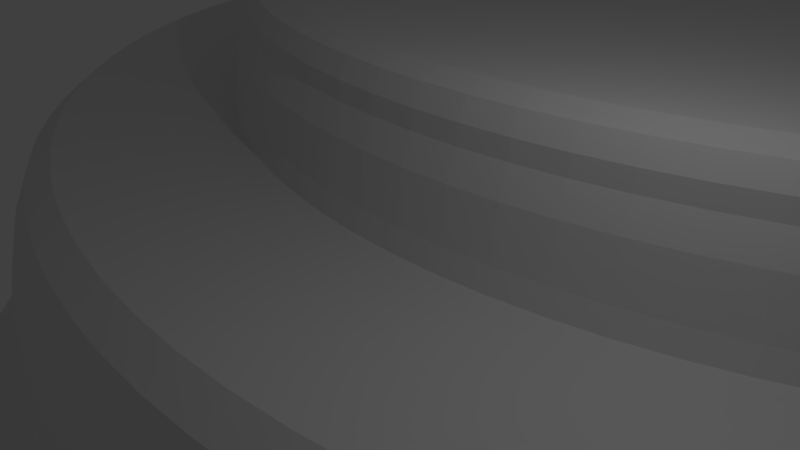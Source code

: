 # Source: cosa.blend  (saved by Blender 2.78.0; exported with 4.5.12 LTS)
import bpy
from mathutils import Matrix  # noqa: F401  (used for matrix-valued properties, if any)

bpy.ops.wm.read_factory_settings(use_empty=True)
scene = bpy.context.scene
scene.name = 'Scene'

# ---- collections
col_collection_1 = bpy.data.collections.new('Collection 1'); scene.collection.children.link(col_collection_1)

# ---- world
world_world = bpy.data.worlds.new('World'); scene.world = world_world
world_world.color = (0.05088, 0.05088, 0.05088)
world_world.use_sun_shadow = False
world_world.sun_shadow_jitter_overblur = 0.0
world_world.cycles.sampling_method = 'MANUAL'

# ---- cameras
cam_camera = bpy.data.cameras.new('Camera')
cam_camera.clip_end = 100.0
cam_camera.lens = 35.0
cam_camera.sensor_width = 32.0
cam_camera.sensor_height = 18.0
cam_camera.ortho_scale = 7.314
cam_camera.dof.focus_distance = 0.0
cam_camera.dof.aperture_fstop = 128.0

# ---- lights
light_lamp = bpy.data.lights.new('Lamp', 'POINT')
light_lamp.transmission_factor = 0.0
light_lamp.cutoff_distance = 30.0
light_lamp.energy = 100.0
light_lamp.shadow_buffer_clip_start = 1.001
light_lamp.shadow_soft_size = 0.1
light_lamp.shadow_maximum_resolution = 0.006
light_lamp.use_absolute_resolution = True

# ---- meshes
me_cube_001 = bpy.data.meshes.new('Cube.001')
me_cube_001.from_pydata([(1.066, -2.267, -0.3858), (1.083, -2.536, -1.027), (1.096, -2.736, -3.393), (1.191, -4.218, -5.171), (0.0, -4.256, -5.171), (0.0, -3.05, -4.27), (0.0, -2.771, -3.393), (0.0, -2.771, -1.919), (0.0, -2.571, -1.027), (0.0, -2.302, -0.3858), (0.0, -1.819, 0.0), (0.0, 2.462, 2.503), (0.0, 2.077, 2.358), (0.0, 1.913, 2.029), (0.0, 1.913, 1.707), (0.0, 1.737, 1.241), (0.0, 1.655, 0.3778), (0.0, 1.565, 0.0), (0.0, 0.0, 0.0), (0.7958, 1.938, 2.029), (0.8071, 1.763, 1.241), (1.567, 2.178, 2.358), (1.518, 2.56, 2.503), (2.066, -1.686, 0.0), (2.127, -2.165, -0.3858), (2.187, -2.631, -3.393), (2.223, -2.907, -4.27), (1.114, -3.014, -4.27), (1.096, -2.736, -1.919), (1.035, -1.786, 0.0), (0.7606, 2.487, 2.503), (0.7853, 2.102, 2.358), (0.7958, 1.938, 1.707), (0.8123, 1.681, 0.3778), (0.818, 1.592, 0.0), (0.9184, 0.02945, 0.0), (1.588, 2.015, 2.029), (1.588, 2.015, 1.707), (1.633, 1.67, 0.0), (2.343, 2.303, 2.358), (2.269, 2.681, 2.503), (3.088, -1.521, 0.0), (3.18, -1.995, -0.3858), (3.231, -2.259, -1.027), (2.377, -4.103, -5.171), (2.187, -2.631, -1.919), (2.162, -2.432, -1.027), (1.611, 1.84, 1.241), (1.621, 1.759, 0.3778), (1.833, 0.1177, 0.0), (2.374, 2.142, 2.029), (2.374, 2.142, 1.707), (2.408, 1.969, 1.241), (2.424, 1.888, 0.3778), (2.74, 0.2643, 0.0), (3.011, 2.851, 2.503), (4.288, -2.018, -1.027), (4.339, -2.212, -1.919), (4.339, -2.212, -3.393), (4.409, -2.482, -4.27), (3.553, -3.913, -5.171), (3.323, -2.73, -4.27), (3.27, -2.456, -3.393), (3.27, -2.456, -1.919), (2.441, 1.801, 0.0), (3.151, 2.319, 1.707), (3.195, 2.149, 1.241), (5.09, -0.996, 0.0), (5.242, -1.454, -0.3858), (5.39, -1.9, -1.919), (5.39, -1.9, -3.393), (4.715, -3.648, -5.171), (4.22, -1.758, -0.3858), (4.097, -1.291, 0.0), (3.109, 2.478, 2.358), (3.151, 2.319, 2.029), (3.216, 2.069, 0.3778), (3.239, 1.983, 0.0), (3.636, 0.4688, 0.0), (3.914, 2.545, 2.029), (3.914, 2.545, 1.707), (4.023, 2.216, 0.0), (4.517, 0.7302, 0.0), (4.455, 3.33, 2.503), (6.344, -1.336, -1.027), (5.858, -3.309, -5.171), (5.478, -2.165, -4.27), (5.327, -1.71, -1.027), (3.741, 3.067, 2.503), (3.862, 2.702, 2.358), (3.969, 2.379, 1.241), (3.995, 2.3, 0.3778), (4.661, 2.82, 1.707), (5.379, 1.048, 0.0), (7.218, -0.6542, -0.3858), (7.421, -1.077, -1.919), (7.542, -1.329, -4.27), (6.976, -2.897, -5.171), (6.524, -1.78, -4.27), (6.419, -1.521, -3.393), (6.419, -1.521, -1.919), (6.243, -1.086, -0.3858), (6.061, -0.6384, 0.0), (4.599, 2.973, 2.358), (4.661, 2.82, 2.029), (4.727, 2.658, 1.241), (4.758, 2.581, 0.3778), (4.791, 2.499, 0.0), (5.465, 2.984, 1.241), (5.501, 2.91, 0.3778), (6.219, 1.419, 0.0), (6.014, 3.654, 2.358), (8.393, -0.5699, -1.919), (8.393, -0.5699, -3.393), (9.122, -1.864, -5.171), (8.066, -2.415, -5.171), (7.421, -1.077, -3.393), (7.335, -0.8971, -1.027), (7.008, -0.2193, 0.0), (5.151, 3.638, 2.503), (5.318, 3.291, 2.358), (5.389, 3.143, 2.029), (5.389, 3.143, 1.707), (5.54, 2.83, 0.0), (6.095, 3.511, 1.707), (6.181, 3.358, 1.241), (6.686, 4.062, 2.358), (6.476, 4.384, 2.503), (9.075, 0.3919, -0.3858), (9.222, 0.1659, -1.027), (9.331, -0.001535, -3.393), (10.14, -1.246, -5.171), (8.53, -0.8132, -4.27), (8.295, -0.3958, -1.027), (8.163, -0.1609, -0.3858), (7.926, 0.2597, 0.0), (5.825, 3.99, 2.503), (6.095, 3.511, 2.029), (6.222, 3.286, 0.3778), (6.265, 3.208, 0.0), (7.034, 1.844, 0.0), (6.965, 3.633, 0.0), (7.819, 2.321, 0.0), (10.23, 0.6258, -3.393), (11.12, -0.5642, -5.171), (9.483, -0.2355, -4.27), (9.331, -0.001535, -1.919), (8.812, 0.7964, 0.0), (6.776, 3.924, 2.029), (6.776, 3.924, 1.707), (6.872, 3.777, 1.241), (6.917, 3.707, 0.3778), (7.429, 4.379, 2.029), (7.637, 4.101, 0.0), (8.573, 2.846, 0.0), (7.945, 5.001, 2.358), (10.78, 1.667, -0.3858), (11.27, 1.097, -4.27), (12.05, 0.1788, -5.171), (10.4, 0.402, -4.27), (10.23, 0.6258, -1.919), (10.11, 0.7859, -1.027), (9.95, 1.002, -0.3858), (9.661, 1.389, 0.0), (7.1, 4.82, 2.503), (7.331, 4.511, 2.358), (7.429, 4.379, 1.707), (7.534, 4.239, 1.241), (7.583, 4.172, 0.3778), (8.052, 4.876, 2.029), (8.165, 4.742, 1.241), (8.219, 4.679, 0.3778), (9.291, 3.419, 0.0), (8.526, 5.529, 2.358), (11.24, 2.73, 0.0), (11.57, 2.384, -0.3858), (12.09, 1.846, -4.27), (11.09, 1.309, -3.393), (11.09, 1.309, -1.919), (10.96, 1.462, -1.027), (10.47, 2.034, 0.0), (7.695, 5.294, 2.503), (8.052, 4.876, 1.707), (8.277, 4.611, 0.0), (8.641, 5.411, 1.707), (8.763, 5.285, 1.241), (8.882, 5.162, 0.0), (9.972, 4.037, 0.0), (9.073, 6.094, 2.358), (8.788, 6.353, 2.503), (12.31, 3.15, -0.3858), (12.51, 2.968, -1.027), (12.66, 2.834, -1.919), (12.87, 2.646, -4.27), (12.93, 0.9799, -5.171), (11.9, 2.047, -3.393), (11.9, 2.047, -1.919), (11.76, 2.19, -1.027), (8.259, 5.806, 2.503), (8.641, 5.411, 2.029), (8.821, 5.226, 0.3778), (9.195, 5.983, 2.029), (9.386, 5.809, 0.3778), (10.61, 4.697, 0.0), (9.281, 6.932, 2.503), (12.63, 4.263, 0.0), (13.37, 3.669, -1.919), (13.76, 1.836, -5.171), (12.66, 2.834, -3.393), (11.96, 3.474, 0.0), (9.195, 5.983, 1.707), (9.325, 5.865, 1.241), (9.452, 5.75, 0.0), (9.711, 6.589, 2.029), (9.711, 6.589, 1.707), (13.25, 5.092, 0.0), (14.03, 4.548, -3.393), (14.53, 2.743, -5.171), (13.59, 3.495, -4.27), (13.37, 3.669, -3.393), (13.22, 3.794, -1.027), (13.01, 3.962, -0.3858), (9.582, 6.692, 2.358), (9.848, 6.48, 1.241), (9.913, 6.428, 0.3778), (9.982, 6.373, 0.0), (11.21, 5.397, 0.0), (10.19, 7.227, 1.707), (10.33, 7.127, 1.241), (10.4, 7.08, 0.3778), (11.76, 6.133, 0.0), (14.46, 5.57, -1.027), (14.63, 5.467, -1.919), (15.25, 3.698, -5.171), (14.26, 4.388, -4.27), (14.03, 4.548, -1.919), (13.86, 4.662, -1.027), (13.64, 4.816, -0.3858), (9.736, 7.542, 2.503), (10.05, 7.322, 2.358), (10.19, 7.227, 2.029), (10.47, 7.029, 0.0), (10.62, 7.895, 2.029), (10.62, 7.895, 1.707), (10.84, 7.761, 0.3778), (10.87, 8.665, 2.358), (10.52, 8.843, 2.503), (14.75, 6.639, -0.3858), (14.99, 6.514, -1.027), (15.9, 4.697, -5.171), (14.87, 5.322, -4.27), (14.63, 5.467, -3.393), (14.23, 5.71, -0.3858), (13.81, 5.96, 0.0), (10.15, 8.18, 2.503), (10.48, 7.98, 2.358), (10.77, 7.804, 1.241), (10.92, 7.715, 0.0), (12.26, 6.903, 0.0), (11.01, 8.588, 2.029), (11.17, 8.507, 1.241), (15.46, 7.491, -1.027), (16.48, 5.735, -5.171), (15.41, 6.293, -4.27), (15.16, 6.422, -3.393), (15.16, 6.422, -1.919), (14.32, 6.862, 0.0), (11.01, 8.588, 1.707), (11.24, 8.469, 0.3778), (11.32, 8.428, 0.0), (12.71, 7.704, 0.0), (11.36, 9.306, 2.029), (11.59, 9.201, 0.3778), (11.68, 9.165, 0.0), (13.11, 8.532, 0.0), (11.5, 10.1, 2.358), (11.14, 10.23, 2.503), (15.61, 8.588, -0.3858), (16.05, 8.426, -1.919), (16.05, 8.426, -3.393), (17.0, 6.809, -5.171), (15.9, 7.297, -4.27), (15.64, 7.41, -3.393), (15.64, 7.41, -1.919), (15.21, 7.6, -0.3858), (14.77, 7.795, 0.0), (10.86, 9.528, 2.503), (11.21, 9.372, 2.358), (11.36, 9.306, 1.707), (11.52, 9.235, 1.241), (11.66, 10.04, 2.029), (11.9, 9.955, 0.3778), (11.38, 10.96, 2.503), (16.21, 9.524, -1.027), (17.82, 9.044, -5.171), (17.45, 7.913, -5.171), (16.31, 8.33, -4.27), (15.86, 8.495, -1.027), (15.16, 8.755, 0.0), (11.66, 10.04, 1.707), (11.82, 9.983, 1.241), (11.98, 9.924, 0.0), (13.45, 9.383, 0.0), (11.91, 10.8, 1.707), (12.08, 10.75, 1.241), (12.15, 10.73, 0.3778), (12.24, 10.7, 0.0), (13.74, 10.26, 0.0), (11.95, 11.61, 2.358), (11.57, 11.69, 2.503), (16.22, 10.63, -0.3858), (18.12, 10.2, -5.171), (16.67, 9.387, -4.27), (16.4, 9.467, -3.393), (16.4, 9.467, -1.919), (15.95, 9.6, -0.3858), (15.48, 9.738, 0.0), (11.75, 10.85, 2.358), (11.91, 10.8, 2.029), (12.11, 11.57, 2.029), (12.36, 11.51, 0.3778), (12.1, 12.38, 2.358), (15.95, 11.76, 0.0), (16.42, 11.68, -0.3858), (16.69, 11.64, -1.027), (16.89, 11.6, -3.393), (17.16, 11.56, -4.27), (18.35, 11.37, -5.171), (16.95, 10.47, -4.27), (16.68, 10.53, -3.393), (16.68, 10.53, -1.919), (16.48, 10.57, -1.027), (15.75, 10.74, 0.0), (12.11, 11.57, 1.707), (12.28, 11.53, 1.241), (12.45, 11.49, 0.0), (13.97, 11.14, 0.0), (12.26, 12.35, 2.029), (12.26, 12.35, 1.707), (12.43, 12.32, 1.241), (14.15, 12.05, 0.0), (12.2, 13.16, 2.358), (11.82, 13.19, 2.503), (16.08, 12.78, 0.0), (16.56, 12.74, -0.3858), (16.83, 12.71, -1.027), (17.3, 12.66, -4.27), (16.89, 11.6, -1.919), (11.72, 12.44, 2.503), (12.52, 12.31, 0.3778), (12.6, 12.3, 0.0), (12.36, 13.14, 2.029), (12.54, 13.12, 1.241), (12.25, 13.94, 2.358), (17.1, 13.79, -3.393), (17.37, 13.78, -4.27), (18.58, 13.74, -5.171), (18.5, 12.55, -5.171), (17.03, 12.69, -3.393), (17.03, 12.69, -1.919), (12.36, 13.14, 1.707), (12.62, 13.12, 0.3778), (12.71, 13.11, 0.0), (14.27, 12.96, 0.0), (12.41, 13.94, 2.029), (12.41, 13.94, 1.707), (12.59, 13.93, 1.241), (12.25, 14.73, 2.358), (16.14, 14.85, 0.0), (16.9, 14.88, -1.027), (17.1, 14.88, -3.393), (17.37, 14.89, -4.27), (18.58, 14.93, -5.171), (17.1, 13.79, -1.919), (16.9, 13.79, -1.027), (16.63, 13.8, -0.3858), (16.14, 13.82, 0.0), (11.86, 13.95, 2.503), (12.67, 13.93, 0.3778), (12.76, 13.92, 0.0), (14.33, 13.87, 0.0), (12.41, 14.73, 1.707), (12.59, 14.74, 1.241), (12.67, 14.74, 0.3778), (11.82, 15.47, 2.503), (16.83, 15.96, -1.027), (17.03, 15.98, -3.393), (17.3, 16.0, -4.27), (17.1, 14.88, -1.919), (16.63, 14.87, -0.3858), (11.86, 14.71, 2.503), (12.41, 14.73, 2.029), (12.76, 14.74, 0.0), (14.33, 14.79, 0.0), (12.36, 15.53, 2.029), (12.36, 15.53, 1.707), (12.54, 15.54, 1.241), (12.62, 15.55, 0.3778), (12.71, 15.56, 0.0), (11.72, 16.23, 2.503), (15.95, 16.91, 0.0), (18.35, 17.3, -5.171), (18.5, 16.12, -5.171), (17.03, 15.98, -1.919), (16.56, 15.93, -0.3858), (16.08, 15.88, 0.0), (12.2, 15.51, 2.358), (14.27, 15.71, 0.0), (12.26, 16.32, 2.029), (11.57, 16.98, 2.503), (16.22, 18.04, -0.3858), (16.48, 18.1, -1.027), (16.68, 18.14, -1.919), (16.68, 18.14, -3.393), (18.12, 18.47, -5.171), (17.16, 17.11, -4.27), (16.89, 17.06, -3.393), (16.89, 17.06, -1.919), (16.69, 17.03, -1.027), (16.42, 16.99, -0.3858), (12.1, 16.29, 2.358), (12.26, 16.32, 1.707), (12.43, 16.34, 1.241), (12.52, 16.36, 0.3778), (12.6, 16.37, 0.0), (14.15, 16.62, 0.0), (12.45, 17.17, 0.0), (11.75, 17.82, 2.358), (11.38, 17.71, 2.503), (16.21, 19.14, -1.027), (16.95, 18.2, -4.27), (15.75, 17.93, 0.0), (11.95, 17.06, 2.358), (12.11, 17.1, 2.029), (12.11, 17.1, 1.707), (12.28, 17.14, 1.241), (12.36, 17.15, 0.3778), (13.97, 17.52, 0.0), (11.91, 17.87, 2.029), (12.08, 17.92, 1.241), (12.15, 17.94, 0.3778), (11.5, 18.57, 2.358), (11.14, 18.43, 2.503), (15.61, 20.08, -0.3858), (16.05, 20.24, -1.919), (17.45, 20.75, -5.171), (17.82, 19.62, -5.171), (16.67, 19.28, -4.27), (16.4, 19.2, -3.393), (16.4, 19.2, -1.919), (15.95, 19.07, -0.3858), (15.48, 18.93, 0.0), (11.91, 17.87, 1.707), (12.24, 17.97, 0.0), (13.74, 18.41, 0.0), (11.66, 18.62, 2.029), (11.82, 18.68, 1.241), (11.98, 18.74, 0.0), (11.21, 19.29, 2.358), (10.86, 19.14, 2.503), (15.46, 21.18, -1.027), (15.64, 21.26, -3.393), (16.31, 20.34, -4.27), (16.05, 20.24, -3.393), (15.86, 20.17, -1.027), (15.16, 19.91, 0.0), (11.66, 18.62, 1.707), (11.9, 18.71, 0.3778), (13.45, 19.28, 0.0), (11.36, 19.36, 1.707), (11.59, 19.47, 0.3778), (13.11, 20.14, 0.0), (10.52, 19.82, 2.503), (14.75, 22.03, -0.3858), (14.99, 22.15, -1.027), (15.16, 22.24, -1.919), (15.16, 22.24, -3.393), (16.48, 22.93, -5.171), (17.0, 21.86, -5.171), (15.9, 21.37, -4.27), (15.64, 21.26, -1.919), (15.21, 21.07, -0.3858), (14.77, 20.87, 0.0), (11.36, 19.36, 2.029), (11.52, 19.43, 1.241), (11.68, 19.5, 0.0), (11.01, 20.08, 2.029), (11.01, 20.08, 1.707), (10.48, 20.69, 2.358), (10.15, 20.49, 2.503), (14.87, 23.35, -4.27), (15.9, 23.97, -5.171), (15.41, 22.37, -4.27), (14.32, 21.8, 0.0), (10.87, 20.0, 2.358), (11.17, 20.16, 1.241), (11.24, 20.2, 0.3778), (11.32, 20.24, 0.0), (12.71, 20.96, 0.0), (10.62, 20.77, 1.707), (12.26, 21.76, 0.0), (10.05, 21.35, 2.358), (13.86, 24.0, -1.027), (14.03, 24.12, -3.393), (15.25, 24.97, -5.171), (14.63, 23.2, -3.393), (14.63, 23.2, -1.919), (14.46, 23.1, -1.027), (14.23, 22.96, -0.3858), (13.81, 22.71, 0.0), (10.62, 20.77, 2.029), (10.77, 20.86, 1.241), (10.84, 20.91, 0.3778), (10.92, 20.95, 0.0), (10.19, 21.44, 1.707), (10.4, 21.59, 0.3778), (10.47, 21.64, 0.0), (11.76, 22.53, 0.0), (9.582, 21.98, 2.358), (9.281, 21.73, 2.503), (12.63, 24.4, 0.0), (13.01, 24.71, -0.3858), (13.22, 24.87, -1.027), (13.37, 25.0, -3.393), (13.59, 25.17, -4.27), (14.26, 24.28, -4.27), (14.03, 24.12, -1.919), (13.64, 23.85, -0.3858), (13.25, 23.57, 0.0), (9.736, 21.13, 2.503), (10.19, 21.44, 2.029), (10.33, 21.54, 1.241), (9.711, 22.08, 1.707), (9.913, 22.24, 0.3778), (9.982, 22.29, 0.0), (11.21, 23.27, 0.0), (8.788, 22.31, 2.503), (12.51, 25.7, -1.027), (12.66, 25.83, -1.919), (12.87, 26.02, -4.27), (13.76, 26.83, -5.171), (14.53, 25.92, -5.171), (13.37, 25.0, -1.919), (9.711, 22.08, 2.029), (9.848, 22.19, 1.241), (9.195, 22.68, 1.707), (9.325, 22.8, 1.241), (9.386, 22.86, 0.3778), (10.61, 23.97, 0.0), (8.526, 23.14, 2.358), (11.57, 26.28, -0.3858), (11.76, 26.48, -1.027), (11.9, 26.62, -3.393), (12.09, 26.82, -4.27), (12.93, 27.69, -5.171), (12.66, 25.83, -3.393), (12.31, 25.52, -0.3858), (11.96, 25.19, 0.0), (9.073, 22.57, 2.358), (9.195, 22.68, 2.029), (9.452, 22.92, 0.0), (8.763, 23.38, 1.241), (8.821, 23.44, 0.3778), (8.883, 23.51, 0.0), (10.96, 27.21, -1.027), (11.9, 26.62, -1.919), (11.24, 25.94, 0.0), (8.259, 22.86, 2.503), (8.641, 23.26, 2.029), (8.641, 23.26, 1.707), (9.972, 24.63, 0.0), (8.052, 23.79, 2.029), (8.052, 23.79, 1.707), (8.165, 23.93, 1.241), (9.291, 25.25, 0.0), (7.1, 23.85, 2.503), (9.95, 27.67, -0.3858), (10.11, 27.88, -1.027), (11.12, 29.23, -5.171), (12.05, 28.49, -5.171), (11.27, 27.57, -4.27), (11.09, 27.36, -3.393), (11.09, 27.36, -1.919), (10.78, 27.0, -0.3858), (10.47, 26.63, 0.0), (7.695, 23.37, 2.503), (7.945, 23.67, 2.358), (8.219, 23.99, 0.3778), (8.277, 24.06, 0.0), (7.429, 24.29, 2.029), (7.534, 24.43, 1.241), (7.583, 24.49, 0.3778), (7.637, 24.57, 0.0), (8.812, 27.87, 0.0), (9.222, 28.5, -1.027), (9.331, 28.67, -1.919), (9.331, 28.67, -3.393), (9.483, 28.9, -4.27), (10.14, 29.91, -5.171), (10.4, 28.26, -4.27), (10.23, 28.04, -3.393), (10.23, 28.04, -1.919), (9.661, 27.28, 0.0), (7.331, 24.16, 2.358), (7.429, 24.29, 1.707), (8.573, 25.82, 0.0), (6.776, 24.74, 2.029), (6.776, 24.74, 1.707), (6.872, 24.89, 1.241), (6.917, 24.96, 0.3778), (6.965, 25.03, 0.0), (6.014, 25.01, 2.358), (5.825, 24.68, 2.503), (9.075, 28.28, -0.3858), (6.476, 24.28, 2.503), (6.686, 24.61, 2.358), (7.819, 26.35, 0.0), (6.095, 25.16, 2.029), (6.095, 25.16, 1.707), (6.222, 25.38, 0.3778), (6.266, 25.46, 0.0), (7.034, 26.82, 0.0), (5.318, 25.38, 2.358), (5.151, 25.03, 2.503), (9.122, 30.53, -5.171), (8.531, 29.48, -4.27), (8.394, 29.24, -3.393), (8.394, 29.24, -1.919), (8.295, 29.06, -1.027), (8.163, 28.83, -0.3858), (7.926, 28.41, 0.0), (6.181, 25.31, 1.241), (5.501, 25.76, 0.3778), (6.219, 27.25, 0.0), (4.455, 25.34, 2.503), (6.344, 30.0, -1.027), (6.419, 30.19, -3.393), (6.524, 30.45, -4.27), (8.066, 31.08, -5.171), (7.543, 30.0, -4.27), (7.421, 29.74, -3.393), (7.421, 29.74, -1.919), (7.335, 29.56, -1.027), (7.218, 29.32, -0.3858), (7.008, 28.89, 0.0), (5.389, 25.52, 2.029), (5.389, 25.52, 1.707), (5.465, 25.68, 1.241), (5.54, 25.84, 0.0), (4.661, 25.85, 2.029), (4.661, 25.85, 1.707), (5.379, 27.62, 0.0), (5.39, 30.57, -1.919), (5.478, 30.83, -4.27), (5.858, 31.98, -5.171), (6.976, 31.56, -5.171), (6.419, 30.19, -1.919), (6.243, 29.75, -0.3858), (6.061, 29.31, 0.0), (4.599, 25.69, 2.358), (4.727, 26.01, 1.241), (4.758, 26.09, 0.3778), (4.791, 26.17, 0.0), (3.914, 26.12, 2.029), (3.969, 26.29, 1.241), (3.995, 26.37, 0.3778), (3.011, 25.82, 2.503), (4.22, 30.42, -0.3858), (4.288, 30.69, -1.027), (4.715, 32.31, -5.171), (5.39, 30.57, -3.393), (5.327, 30.38, -1.027), (5.242, 30.12, -0.3858), (5.09, 29.66, 0.0), (3.741, 25.6, 2.503), (3.862, 25.97, 2.358), (3.914, 26.12, 1.707), (4.023, 26.45, 0.0), (4.517, 27.94, 0.0), (3.216, 26.6, 0.3778), (2.269, 25.99, 2.503), (3.088, 30.19, 0.0), (3.18, 30.66, -0.3858), (3.232, 30.93, -1.027), (3.27, 31.12, -1.919), (3.323, 31.4, -4.27), (3.554, 32.58, -5.171), (4.409, 31.15, -4.27), (4.339, 30.88, -3.393), (4.339, 30.88, -1.919), (4.097, 29.96, 0.0), (3.109, 26.19, 2.358), (3.151, 26.35, 2.029), (3.151, 26.35, 1.707), (3.195, 26.52, 1.241), (3.239, 26.68, 0.0), (3.636, 28.2, 0.0), (2.374, 26.53, 2.029), (2.408, 26.7, 1.241), (2.424, 26.78, 0.3778), (2.74, 28.4, 0.0), (1.567, 26.49, 2.358), (2.066, 30.35, 0.0), (2.127, 30.83, -0.3858), (2.162, 31.1, -1.027), (2.187, 31.3, -1.919), (2.187, 31.3, -3.393), (2.223, 31.57, -4.27), (3.27, 31.12, -3.393), (2.343, 26.36, 2.358), (2.374, 26.53, 1.707), (2.441, 26.87, 0.0), (1.588, 26.65, 1.707), (1.621, 26.91, 0.3778), (1.833, 28.55, 0.0), (0.7853, 26.56, 2.358), (1.035, 30.45, 0.0), (1.066, 30.93, -0.3858), (1.083, 31.2, -1.027), (1.096, 31.4, -1.919), (1.096, 31.4, -3.393), (2.377, 32.77, -5.171), (1.518, 26.11, 2.503), (1.588, 26.65, 2.029), (1.611, 26.83, 1.241), (1.633, 27.0, 0.0), (0.8071, 26.9, 1.241), (0.8124, 26.99, 0.3778), (0.8181, 27.08, 0.0), (6.02e-05, 30.49, 0.0), (6.375e-05, 31.44, -1.919), (6.375e-05, 31.44, -3.393), (6.929e-05, 32.92, -5.171), (1.191, 32.88, -5.171), (1.114, 31.68, -4.27), (0.7606, 26.18, 2.503), (0.7959, 26.73, 2.029), (0.7959, 26.73, 1.707), (0.9184, 28.64, 0.0), (4.63e-05, 26.75, 1.707), (4.695e-05, 26.93, 1.241), (-0.7605, 26.18, 2.503), (-1.083, 31.2, -1.027), (-1.096, 31.4, -1.919), (-1.114, 31.68, -4.27), (6.479e-05, 31.72, -4.27), (6.301e-05, 31.24, -1.027), (6.2e-05, 30.97, -0.3858), (4.425e-05, 26.2, 2.503), (4.568e-05, 26.59, 2.358), (4.63e-05, 26.75, 2.029), (4.726e-05, 27.01, 0.3778), (4.759e-05, 27.1, 0.0), (5.342e-05, 28.67, 0.0), (-0.7958, 26.73, 2.029), (-0.7958, 26.73, 1.707), (-0.818, 27.08, 0.0), (-0.9183, 28.64, 0.0), (-1.518, 26.11, 2.503), (-2.065, 30.35, 0.0), (-2.162, 31.1, -1.027), (-2.187, 31.3, -1.919), (-1.191, 32.88, -5.171), (-1.096, 31.4, -3.393), (-1.066, 30.93, -0.3858), (-1.035, 30.45, 0.0), (-0.7852, 26.56, 2.358), (-0.807, 26.9, 1.241), (-0.8123, 26.99, 0.3778), (-1.588, 26.65, 1.707), (-1.621, 26.91, 0.3778), (-2.343, 26.36, 2.358), (-3.18, 30.66, -0.3858), (-3.27, 31.12, -1.919), (-3.27, 31.12, -3.393), (-2.377, 32.77, -5.171), (-2.223, 31.57, -4.27), (-2.187, 31.3, -3.393), (-2.127, 30.83, -0.3858), (-1.567, 26.49, 2.358), (-1.588, 26.65, 2.029), (-1.611, 26.83, 1.241), (-1.633, 27.0, 0.0), (-1.833, 28.55, 0.0), (-2.441, 26.87, 0.0), (-2.74, 28.4, 0.0), (-3.011, 25.82, 2.503), (-4.219, 30.42, -0.3858), (-4.288, 30.69, -1.027), (-4.339, 30.88, -3.393), (-3.553, 32.58, -5.171), (-3.323, 31.4, -4.27), (-3.231, 30.93, -1.027), (-3.088, 30.19, 0.0), (-2.269, 25.99, 2.503), (-2.374, 26.53, 2.029), (-2.374, 26.53, 1.707), (-2.408, 26.7, 1.241), (-2.424, 26.78, 0.3778), (-3.195, 26.52, 1.241), (-3.239, 26.68, 0.0), (-3.741, 25.6, 2.503), (-5.09, 29.66, 0.0), (-5.327, 30.38, -1.027), (-5.39, 30.57, -3.393), (-5.858, 31.98, -5.171), (-4.715, 32.31, -5.171), (-4.409, 31.15, -4.27), (-4.339, 30.88, -1.919), (-4.097, 29.96, 0.0), (-3.109, 26.19, 2.358), (-3.151, 26.35, 2.029), (-3.151, 26.35, 1.707), (-3.216, 26.6, 0.3778), (-3.636, 28.2, 0.0), (-3.914, 26.12, 2.029), (-3.995, 26.37, 0.3778), (-4.023, 26.45, 0.0), (-6.061, 29.31, 0.0), (-5.478, 30.83, -4.27), (-5.39, 30.57, -1.919), (-5.242, 30.12, -0.3858), (-3.862, 25.97, 2.358), (-3.914, 26.12, 1.707), (-3.969, 26.29, 1.241), (-4.517, 27.94, 0.0), (-4.661, 25.85, 1.707), (-4.727, 26.01, 1.241), (-4.791, 26.17, 0.0), (-5.318, 25.38, 2.358), (-5.151, 25.03, 2.503), (-7.008, 28.89, 0.0), (-7.218, 29.32, -0.3858), (-7.421, 29.74, -1.919), (-8.066, 31.08, -5.171), (-6.976, 31.56, -5.171), (-6.523, 30.45, -4.27), (-6.419, 30.19, -3.393), (-6.419, 30.19, -1.919), (-6.344, 30.0, -1.027), (-6.243, 29.75, -0.3858), (-4.455, 25.34, 2.503), (-4.599, 25.69, 2.358), (-4.661, 25.85, 2.029), (-4.758, 26.09, 0.3778), (-5.379, 27.62, 0.0), (-5.389, 25.52, 1.707), (-5.465, 25.68, 1.241), (-5.54, 25.84, 0.0), (-6.219, 27.25, 0.0), (-6.014, 25.01, 2.358), (-5.825, 24.68, 2.503), (-7.926, 28.41, 0.0), (-8.295, 29.06, -1.027), (-8.393, 29.24, -1.919), (-8.393, 29.24, -3.393), (-7.542, 30.0, -4.27), (-7.421, 29.74, -3.393), (-7.335, 29.56, -1.027), (-5.389, 25.52, 2.029), (-5.501, 25.76, 0.3778), (-6.095, 25.16, 2.029), (-6.095, 25.16, 1.707), (-6.181, 25.31, 1.241), (-6.222, 25.38, 0.3778), (-6.686, 24.61, 2.358), (-6.476, 24.28, 2.503), (-8.812, 27.87, 0.0), (-9.075, 28.28, -0.3858), (-9.222, 28.5, -1.027), (-9.331, 28.67, -1.919), (-9.331, 28.67, -3.393), (-9.483, 28.9, -4.27), (-10.14, 29.91, -5.171), (-9.122, 30.53, -5.171), (-8.53, 29.48, -4.27), (-8.163, 28.83, -0.3858), (-6.265, 25.46, 0.0), (-7.034, 26.82, 0.0), (-6.776, 24.74, 2.029), (-6.776, 24.74, 1.707), (-7.819, 26.35, 0.0), (-7.331, 24.16, 2.358), (-9.661, 27.28, 0.0), (-10.23, 28.04, -1.919), (-10.23, 28.04, -3.393), (-10.4, 28.27, -4.27), (-6.872, 24.89, 1.241), (-6.917, 24.96, 0.3778), (-6.965, 25.03, 0.0), (-7.429, 24.29, 2.029), (-7.429, 24.29, 1.707), (-7.534, 24.43, 1.241), (-7.637, 24.57, 0.0), (-8.573, 25.82, 0.0), (-7.945, 23.67, 2.358), (-7.695, 23.37, 2.503), (-11.09, 27.36, -1.919), (-12.05, 28.49, -5.171), (-11.12, 29.23, -5.171), (-10.11, 27.88, -1.027), (-9.95, 27.67, -0.3858), (-7.1, 23.85, 2.503), (-7.583, 24.49, 0.3778), (-8.052, 23.79, 2.029), (-8.526, 23.14, 2.358), (-11.24, 25.94, 0.0), (-11.76, 26.48, -1.027), (-11.9, 26.62, -1.919), (-12.93, 27.69, -5.171), (-11.27, 27.57, -4.27), (-11.09, 27.36, -3.393), (-10.96, 27.21, -1.027), (-10.78, 27.0, -0.3858), (-10.47, 26.63, 0.0), (-8.052, 23.79, 1.707), (-8.165, 23.93, 1.241), (-8.219, 23.99, 0.3778), (-8.277, 24.06, 0.0), (-9.291, 25.25, 0.0), (-8.763, 23.38, 1.241), (-8.82, 23.44, 0.3778), (-8.882, 23.51, 0.0), (-8.788, 22.31, 2.503), (-11.96, 25.19, 0.0), (-12.66, 25.83, -3.393), (-12.87, 26.02, -4.27), (-13.76, 26.83, -5.171), (-12.09, 26.82, -4.27), (-11.9, 26.62, -3.393), (-11.57, 26.28, -0.3858), (-8.258, 22.86, 2.503), (-8.641, 23.26, 2.029), (-8.641, 23.26, 1.707), (-9.972, 24.63, 0.0), (-9.195, 22.68, 2.029), (-9.325, 22.8, 1.241), (-9.386, 22.86, 0.3778), (-9.452, 22.92, 0.0), (-9.582, 21.98, 2.358), (-9.281, 21.74, 2.503), (-13.01, 24.71, -0.3858), (-13.37, 25.0, -1.919), (-12.66, 25.83, -1.919), (-12.51, 25.7, -1.027), (-12.31, 25.52, -0.3858), (-9.073, 22.57, 2.358), (-9.195, 22.68, 1.707), (-10.61, 23.97, 0.0), (-9.848, 22.19, 1.241), (-9.913, 22.24, 0.3778), (-10.05, 21.35, 2.358), (-9.736, 21.13, 2.503), (-13.64, 23.85, -0.3858), (-14.03, 24.12, -1.919), (-14.26, 24.28, -4.27), (-14.53, 25.92, -5.171), (-13.59, 25.17, -4.27), (-13.37, 25.0, -3.393), (-13.22, 24.87, -1.027), (-12.63, 24.4, 0.0), (-9.711, 22.08, 2.029), (-9.711, 22.08, 1.707), (-9.982, 22.29, 0.0), (-11.21, 23.27, 0.0), (-10.4, 21.59, 0.3778), (-10.47, 21.64, 0.0), (-11.76, 22.53, 0.0), (-10.15, 20.49, 2.503), (-13.81, 22.71, 0.0), (-14.23, 22.96, -0.3858), (-14.63, 23.2, -1.919), (-14.87, 23.35, -4.27), (-15.9, 23.97, -5.171), (-15.25, 24.97, -5.171), (-14.03, 24.12, -3.393), (-13.86, 24.01, -1.027), (-13.25, 23.57, 0.0), (-10.19, 21.44, 2.029), (-10.19, 21.44, 1.707), (-10.33, 21.54, 1.241), (-10.62, 20.77, 2.029), (-10.77, 20.86, 1.241), (-10.92, 20.95, 0.0), (-10.87, 20.0, 2.358), (-14.32, 21.8, 0.0), (-14.75, 22.03, -0.3858), (-14.99, 22.15, -1.027), (-15.16, 22.25, -3.393), (-15.41, 22.37, -4.27), (-14.63, 23.2, -3.393), (-14.46, 23.1, -1.027), (-10.48, 20.69, 2.358), (-10.62, 20.77, 1.707), (-10.84, 20.91, 0.3778), (-12.26, 21.76, 0.0), (-11.01, 20.08, 2.029), (-11.17, 20.16, 1.241), (-11.32, 20.24, 0.0), (-11.21, 19.29, 2.358), (-10.86, 19.14, 2.503), (-14.77, 20.87, 0.0), (-15.21, 21.07, -0.3858), (-15.46, 21.18, -1.027), (-15.64, 21.26, -3.393), (-15.9, 21.37, -4.27), (-17.0, 21.86, -5.171), (-16.48, 22.93, -5.171), (-15.16, 22.25, -1.919), (-10.52, 19.82, 2.503), (-11.01, 20.08, 1.707), (-11.24, 20.2, 0.3778), (-12.71, 20.96, 0.0), (-11.36, 19.36, 1.707), (-13.11, 20.14, 0.0), (-11.5, 18.57, 2.358), (-11.14, 18.43, 2.503), (-15.16, 19.91, 0.0), (-15.86, 20.17, -1.027), (-16.31, 20.34, -4.27), (-17.45, 20.75, -5.171), (-15.64, 21.26, -1.919), (-11.36, 19.36, 2.029), (-11.52, 19.43, 1.241), (-11.59, 19.47, 0.3778), (-11.68, 19.5, 0.0), (-11.66, 18.62, 2.029), (-11.82, 18.68, 1.241), (-11.9, 18.71, 0.3778), (-11.98, 18.74, 0.0), (-13.45, 19.28, 0.0), (-15.48, 18.93, 0.0), (-15.95, 19.07, -0.3858), (-16.4, 19.2, -1.919), (-16.67, 19.28, -4.27), (-17.82, 19.62, -5.171), (-16.05, 20.24, -3.393), (-16.05, 20.24, -1.919), (-15.61, 20.08, -0.3858), (-11.66, 18.62, 1.707), (-11.91, 17.87, 2.029), (-11.91, 17.87, 1.707), (-13.74, 18.41, 0.0), (-15.75, 17.93, 0.0), (-16.48, 18.1, -1.027), (-16.68, 18.14, -1.919), (-16.4, 19.2, -3.393), (-16.21, 19.14, -1.027), (-11.38, 17.71, 2.503), (-11.75, 17.82, 2.358), (-12.08, 17.92, 1.241), (-12.15, 17.94, 0.3778), (-12.24, 17.97, 0.0), (-12.11, 17.1, 2.029), (-12.11, 17.1, 1.707), (-12.36, 17.15, 0.3778), (-13.97, 17.52, 0.0), (-15.95, 16.91, 0.0), (-16.89, 17.06, -1.919), (-16.89, 17.06, -3.393), (-17.16, 17.11, -4.27), (-18.35, 17.3, -5.171), (-18.12, 18.47, -5.171), (-16.95, 18.2, -4.27), (-16.68, 18.14, -3.393), (-16.22, 18.04, -0.3858), (-11.57, 16.98, 2.503), (-11.95, 17.06, 2.358), (-12.28, 17.14, 1.241), (-12.45, 17.17, 0.0), (-12.26, 16.32, 2.029), (-12.26, 16.32, 1.707), (-12.43, 16.34, 1.241), (-12.52, 16.36, 0.3778), (-14.15, 16.62, 0.0), (-16.08, 15.88, 0.0), (-16.83, 15.96, -1.027), (-17.03, 15.98, -1.919), (-17.03, 15.98, -3.393), (-17.3, 16.0, -4.27), (-16.69, 17.03, -1.027), (-16.42, 16.99, -0.3858), (-11.72, 16.23, 2.503), (-12.1, 16.29, 2.358), (-12.6, 16.37, 0.0), (-12.36, 15.53, 1.707), (-14.27, 15.71, 0.0), (-12.25, 14.73, 2.358), (-17.37, 14.89, -4.27), (-18.5, 16.12, -5.171), (-16.56, 15.93, -0.3858), (-11.82, 15.47, 2.503), (-12.2, 15.51, 2.358), (-12.36, 15.53, 2.029), (-12.54, 15.54, 1.241), (-12.62, 15.55, 0.3778), (-12.71, 15.56, 0.0), (-12.41, 14.73, 2.029), (-12.59, 14.74, 1.241), (-12.67, 14.74, 0.3778), (-16.14, 13.82, 0.0), (-16.9, 13.79, -1.027), (-17.37, 13.78, -4.27), (-18.58, 14.93, -5.171), (-17.1, 14.88, -3.393), (-17.1, 14.88, -1.919), (-16.9, 14.88, -1.027), (-16.63, 14.87, -0.3858), (-16.14, 14.85, 0.0), (-11.86, 14.71, 2.503), (-12.41, 14.73, 1.707), (-12.76, 14.74, 0.0), (-14.33, 14.79, 0.0), (-12.41, 13.94, 2.029), (-12.59, 13.93, 1.241), (-12.67, 13.93, 0.3778), (-16.08, 12.78, 0.0), (-16.56, 12.74, -0.3858), (-16.83, 12.71, -1.027), (-17.03, 12.69, -1.919), (-17.03, 12.69, -3.393), (-18.58, 13.74, -5.171), (-17.1, 13.79, -3.393), (-17.1, 13.79, -1.919), (-16.63, 13.8, -0.3858), (-11.86, 13.95, 2.503), (-12.25, 13.94, 2.358), (-12.41, 13.94, 1.707), (-12.76, 13.92, 0.0), (-14.33, 13.87, 0.0), (-12.36, 13.14, 1.707), (-12.54, 13.12, 1.241), (-12.71, 13.11, 0.0), (-12.1, 12.38, 2.358), (-11.72, 12.44, 2.503), (-15.95, 11.76, 0.0), (-16.69, 11.64, -1.027), (-16.89, 11.6, -1.919), (-17.16, 11.56, -4.27), (-18.5, 12.55, -5.171), (-17.3, 12.66, -4.27), (-11.82, 13.19, 2.503), (-12.2, 13.16, 2.358), (-12.36, 13.14, 2.029), (-12.62, 13.12, 0.3778), (-14.27, 12.96, 0.0), (-12.26, 12.35, 1.707), (-12.52, 12.31, 0.3778), (-12.6, 12.3, 0.0), (-14.15, 12.05, 0.0), (-11.95, 11.61, 2.358), (-15.75, 10.74, 0.0), (-16.22, 10.63, -0.3858), (-16.48, 10.57, -1.027), (-16.68, 10.53, -3.393), (-16.95, 10.47, -4.27), (-18.35, 11.37, -5.171), (-16.89, 11.6, -3.393), (-16.42, 11.68, -0.3858), (-12.26, 12.35, 2.029), (-12.43, 12.32, 1.241), (-12.28, 11.53, 1.241), (-12.36, 11.51, 0.3778), (-12.45, 11.49, 0.0), (-11.75, 10.85, 2.358), (-16.21, 9.524, -1.027), (-16.67, 9.387, -4.27), (-18.12, 10.2, -5.171), (-16.68, 10.53, -1.919), (-11.57, 11.69, 2.503), (-12.11, 11.57, 2.029), (-12.11, 11.57, 1.707), (-13.97, 11.14, 0.0), (-11.91, 10.8, 2.029), (-12.24, 10.7, 0.0), (-15.16, 8.755, 0.0), (-15.86, 8.495, -1.027), (-16.05, 8.426, -1.919), (-16.05, 8.426, -3.393), (-16.31, 8.33, -4.27), (-17.45, 7.913, -5.171), (-17.82, 9.044, -5.171), (-16.4, 9.467, -3.393), (-16.4, 9.467, -1.919), (-15.95, 9.6, -0.3858), (-15.48, 9.738, 0.0), (-11.38, 10.96, 2.503), (-11.91, 10.8, 1.707), (-12.08, 10.75, 1.241), (-12.15, 10.73, 0.3778), (-13.74, 10.26, 0.0), (-11.66, 10.04, 2.029), (-11.82, 9.983, 1.241), (-13.45, 9.383, 0.0), (-11.21, 9.372, 2.358), (-15.21, 7.6, -0.3858), (-15.46, 7.491, -1.027), (-15.64, 7.41, -3.393), (-15.9, 7.297, -4.27), (-17.0, 6.809, -5.171), (-15.61, 8.588, -0.3858), (-11.14, 10.23, 2.503), (-11.5, 10.1, 2.358), (-11.66, 10.04, 1.707), (-11.9, 9.955, 0.3778), (-11.98, 9.924, 0.0), (-11.36, 9.306, 2.029), (-11.36, 9.306, 1.707), (-11.52, 9.235, 1.241), (-11.59, 9.201, 0.3778), (-11.68, 9.165, 0.0), (-13.11, 8.532, 0.0), (-10.87, 8.665, 2.358), (-10.52, 8.843, 2.503), (-14.75, 6.639, -0.3858), (-14.99, 6.515, -1.027), (-15.64, 7.41, -1.919), (-14.77, 7.795, 0.0), (-10.86, 9.528, 2.503), (-11.01, 8.588, 2.029), (-11.01, 8.588, 1.707), (-11.24, 8.469, 0.3778), (-12.71, 7.704, 0.0), (-14.23, 5.71, -0.3858), (-14.87, 5.322, -4.27), (-15.9, 4.697, -5.171), (-16.48, 5.735, -5.171), (-15.41, 6.293, -4.27), (-15.16, 6.422, -3.393), (-15.16, 6.422, -1.919), (-14.32, 6.862, 0.0), (-11.17, 8.507, 1.241), (-11.32, 8.428, 0.0), (-10.62, 7.895, 2.029), (-10.62, 7.895, 1.707), (-10.77, 7.804, 1.241), (-12.26, 6.903, 0.0), (-10.05, 7.322, 2.358), (-13.25, 5.093, 0.0), (-13.64, 4.816, -0.3858), (-14.03, 4.548, -1.919), (-14.03, 4.548, -3.393), (-14.63, 5.467, -3.393), (-14.63, 5.467, -1.919), (-14.46, 5.57, -1.027), (-13.81, 5.96, 0.0), (-10.15, 8.18, 2.503), (-10.48, 7.98, 2.358), (-10.84, 7.761, 0.3778), (-10.92, 7.715, 0.0), (-10.19, 7.227, 2.029), (-10.19, 7.227, 1.707), (-10.33, 7.127, 1.241), (-9.281, 6.932, 2.503), (-13.01, 3.962, -0.3858), (-13.37, 3.669, -1.919), (-15.25, 3.698, -5.171), (-14.26, 4.388, -4.27), (-13.86, 4.662, -1.027), (-9.736, 7.542, 2.503), (-10.4, 7.08, 0.3778), (-10.47, 7.029, 0.0), (-11.76, 6.133, 0.0), (-9.711, 6.589, 1.707), (-9.982, 6.373, 0.0), (-9.073, 6.094, 2.358), (-12.31, 3.15, -0.3858), (-12.51, 2.969, -1.027), (-12.66, 2.834, -1.919), (-14.53, 2.743, -5.171), (-13.59, 3.495, -4.27), (-13.37, 3.669, -3.393), (-13.22, 3.794, -1.027), (-12.63, 4.263, 0.0), (-9.582, 6.692, 2.358), (-9.711, 6.589, 2.029), (-9.848, 6.48, 1.241), (-9.913, 6.428, 0.3778), (-11.21, 5.397, 0.0), (-9.195, 5.983, 1.707), (-9.325, 5.865, 1.241), (-9.386, 5.809, 0.3778), (-9.452, 5.75, 0.0), (-11.24, 2.731, 0.0), (-11.57, 2.384, -0.3858), (-11.76, 2.19, -1.027), (-11.9, 2.047, -3.393), (-12.09, 1.846, -4.27), (-13.76, 1.836, -5.171), (-12.87, 2.647, -4.27), (-12.66, 2.834, -3.393), (-11.96, 3.474, 0.0), (-8.788, 6.353, 2.503), (-9.195, 5.983, 2.029), (-10.61, 4.697, 0.0), (-8.641, 5.411, 1.707), (-8.763, 5.285, 1.241), (-8.821, 5.226, 0.3778), (-9.972, 4.037, 0.0), (-7.695, 5.294, 2.503), (-10.47, 2.034, 0.0), (-10.78, 1.667, -0.3858), (-10.96, 1.462, -1.027), (-11.09, 1.309, -1.919), (-11.27, 1.097, -4.27), (-12.93, 0.9799, -5.171), (-11.9, 2.047, -1.919), (-8.259, 5.806, 2.503), (-8.526, 5.529, 2.358), (-8.641, 5.411, 2.029), (-8.883, 5.162, 0.0), (-8.052, 4.876, 1.707), (-8.219, 4.679, 0.3778), (-9.291, 3.419, 0.0), (-10.23, 0.6258, -1.919), (-10.23, 0.6258, -3.393), (-11.12, -0.5642, -5.171), (-12.05, 0.1788, -5.171), (-11.09, 1.309, -3.393), (-7.945, 5.001, 2.358), (-8.052, 4.876, 2.029), (-8.165, 4.742, 1.241), (-8.277, 4.611, 0.0), (-7.429, 4.379, 2.029), (-7.429, 4.379, 1.707), (-7.534, 4.239, 1.241), (-7.637, 4.101, 0.0), (-6.476, 4.385, 2.503), (-9.075, 0.3919, -0.3858), (-9.222, 0.1659, -1.027), (-9.331, -0.001512, -1.919), (-9.483, -0.2355, -4.27), (-10.4, 0.402, -4.27), (-10.11, 0.7859, -1.027), (-9.95, 1.002, -0.3858), (-9.661, 1.389, 0.0), (-7.1, 4.82, 2.503), (-7.331, 4.511, 2.358), (-7.583, 4.172, 0.3778), (-8.573, 2.846, 0.0), (-6.776, 3.924, 1.707), (-6.872, 3.777, 1.241), (-6.917, 3.707, 0.3778), (-6.014, 3.654, 2.358), (-5.825, 3.99, 2.503), (-7.926, 0.2597, 0.0), (-8.163, -0.1609, -0.3858), (-8.295, -0.3958, -1.027), (-8.393, -0.5699, -3.393), (-9.122, -1.864, -5.171), (-10.14, -1.246, -5.171), (-9.331, -0.001512, -3.393), (-8.812, 0.7964, 0.0), (-6.686, 4.062, 2.358), (-6.776, 3.924, 2.029), (-6.965, 3.633, 0.0), (-7.819, 2.321, 0.0), (-6.095, 3.511, 1.707), (-6.181, 3.358, 1.241), (-5.318, 3.291, 2.358), (-5.151, 3.638, 2.503), (-7.218, -0.6542, -0.3858), (-7.335, -0.8971, -1.027), (-7.421, -1.077, -1.919), (-7.421, -1.077, -3.393), (-8.53, -0.8132, -4.27), (-8.393, -0.5699, -1.919), (-6.095, 3.511, 2.029), (-6.222, 3.286, 0.3778), (-6.266, 3.208, 0.0), (-7.034, 1.844, 0.0), (-5.389, 3.143, 2.029), (-5.389, 3.143, 1.707), (-5.465, 2.985, 1.241), (-6.419, -1.521, -1.919), (-6.419, -1.521, -3.393), (-8.066, -2.415, -5.171), (-7.543, -1.329, -4.27), (-7.008, -0.2192, 0.0), (-5.501, 2.91, 0.3778), (-5.54, 2.83, 0.0), (-6.219, 1.419, 0.0), (-4.661, 2.82, 2.029), (-4.791, 2.499, 0.0), (-5.09, -0.996, 0.0), (-5.242, -1.454, -0.3858), (-5.39, -1.9, -3.393), (-5.478, -2.165, -4.27), (-6.976, -2.897, -5.171), (-6.524, -1.78, -4.27), (-6.344, -1.336, -1.027), (-6.243, -1.086, -0.3858), (-6.061, -0.6384, 0.0), (-4.455, 3.33, 2.503), (-4.599, 2.973, 2.358), (-4.661, 2.82, 1.707), (-4.727, 2.658, 1.241), (-4.758, 2.581, 0.3778), (-5.379, 1.048, 0.0), (-3.914, 2.545, 2.029), (-3.995, 2.3, 0.3778), (-4.517, 0.7302, 0.0), (-4.339, -2.212, -3.393), (-5.858, -3.309, -5.171), (-5.39, -1.9, -1.919), (-5.327, -1.71, -1.027), (-3.741, 3.067, 2.503), (-3.862, 2.702, 2.358), (-3.914, 2.545, 1.707), (-3.969, 2.379, 1.241), (-4.023, 2.216, 0.0), (-3.151, 2.319, 2.029), (-3.216, 2.069, 0.3778), (-3.636, 0.4688, 0.0), (-2.269, 2.681, 2.503), (-3.088, -1.521, 0.0), (-3.231, -2.259, -1.027), (-3.27, -2.456, -1.919), (-4.715, -3.648, -5.171), (-4.409, -2.482, -4.27), (-4.339, -2.212, -1.919), (-4.288, -2.018, -1.027), (-4.22, -1.758, -0.3858), (-4.097, -1.291, 0.0), (-3.011, 2.851, 2.503), (-3.109, 2.478, 2.358), (-3.151, 2.319, 1.707), (-3.195, 2.149, 1.241), (-3.239, 1.983, 0.0), (-2.374, 2.142, 2.029), (-2.374, 2.142, 1.707), (-2.408, 1.969, 1.241), (-2.74, 0.2643, 0.0), (-1.518, 2.56, 2.503), (-2.066, -1.686, 0.0), (-2.162, -2.432, -1.027), (-2.187, -2.631, -1.919), (-2.187, -2.631, -3.393), (-2.223, -2.907, -4.27), (-2.377, -4.103, -5.171), (-3.554, -3.913, -5.171), (-3.323, -2.73, -4.27), (-3.27, -2.456, -3.393), (-3.18, -1.995, -0.3858), (-2.343, 2.303, 2.358), (-2.424, 1.888, 0.3778), (-2.441, 1.801, 0.0), (-1.588, 2.015, 2.029), (-1.588, 2.015, 1.707), (-1.611, 1.84, 1.241), (-1.833, 0.1177, 0.0), (-0.7853, 2.102, 2.358), (-0.7606, 2.487, 2.503), (-1.035, -1.786, 0.0), (-1.096, -2.736, -1.919), (-1.096, -2.736, -3.393), (-1.191, -4.218, -5.171), (-2.127, -2.165, -0.3858), (-1.567, 2.178, 2.358), (-1.621, 1.759, 0.3778), (-1.633, 1.67, 0.0), (-0.7958, 1.938, 1.707), (-0.8123, 1.681, 0.3778), (-0.8181, 1.592, 0.0), (-0.9184, 0.02945, 0.0), (-1.114, -3.014, -4.27), (-1.083, -2.536, -1.027), (-1.066, -2.267, -0.3858), (-0.7958, 1.938, 2.029), (-0.8071, 1.763, 1.241)], [], [(10, 29, 35, 18), (9, 0, 29, 10), (17, 34, 33, 16), (6, 2, 28, 7), (16, 33, 20, 15), (13, 19, 31, 12), (8, 1, 0, 9), (12, 31, 30, 11), (18, 35, 34, 17), (15, 20, 32, 14), (5, 27, 2, 6), (14, 32, 19, 13), (4, 3, 27, 5), (7, 28, 1, 8), (29, 23, 49, 35), (0, 24, 23, 29), (34, 38, 48, 33), (2, 25, 45, 28), (33, 48, 47, 20), (19, 36, 21, 31), (1, 46, 24, 0), (31, 21, 22, 30), (35, 49, 38, 34), (20, 47, 37, 32), (27, 26, 25, 2), (32, 37, 36, 19), (3, 44, 26, 27), (28, 45, 46, 1), (23, 41, 54, 49), (24, 42, 41, 23), (38, 64, 53, 48), (25, 62, 63, 45), (48, 53, 52, 47), (36, 50, 39, 21), (46, 43, 42, 24), (21, 39, 40, 22), (49, 54, 64, 38), (47, 52, 51, 37), (26, 61, 62, 25), (37, 51, 50, 36), (44, 60, 61, 26), (45, 63, 43, 46), (41, 73, 78, 54), (42, 72, 73, 41), (64, 77, 76, 53), (62, 58, 57, 63), (53, 76, 66, 52), (50, 75, 74, 39), (43, 56, 72, 42), (39, 74, 55, 40), (54, 78, 77, 64), (52, 66, 65, 51), (61, 59, 58, 62), (51, 65, 75, 50), (60, 71, 59, 61), (63, 57, 56, 43), (73, 67, 82, 78), (72, 68, 67, 73), (77, 81, 91, 76), (58, 70, 69, 57), (76, 91, 90, 66), (75, 79, 89, 74), (56, 87, 68, 72), (74, 89, 88, 55), (78, 82, 81, 77), (66, 90, 80, 65), (59, 86, 70, 58), (65, 80, 79, 75), (71, 85, 86, 59), (57, 69, 87, 56), (67, 102, 93, 82), (68, 101, 102, 67), (81, 107, 106, 91), (70, 99, 100, 69), (91, 106, 105, 90), (79, 104, 103, 89), (87, 84, 101, 68), (89, 103, 83, 88), (82, 93, 107, 81), (90, 105, 92, 80), (86, 98, 99, 70), (80, 92, 104, 79), (85, 97, 98, 86), (69, 100, 84, 87), (102, 118, 110, 93), (101, 94, 118, 102), (107, 123, 109, 106), (99, 116, 95, 100), (106, 109, 108, 105), (104, 121, 120, 103), (84, 117, 94, 101), (103, 120, 119, 83), (93, 110, 123, 107), (105, 108, 122, 92), (98, 96, 116, 99), (92, 122, 121, 104), (97, 115, 96, 98), (100, 95, 117, 84), (118, 135, 140, 110), (94, 134, 135, 118), (123, 139, 138, 109), (116, 113, 112, 95), (109, 138, 125, 108), (121, 137, 111, 120), (117, 133, 134, 94), (120, 111, 136, 119), (110, 140, 139, 123), (108, 125, 124, 122), (96, 132, 113, 116), (122, 124, 137, 121), (115, 114, 132, 96), (95, 112, 133, 117), (135, 147, 142, 140), (134, 128, 147, 135), (139, 141, 151, 138), (113, 130, 146, 112), (138, 151, 150, 125), (137, 148, 126, 111), (133, 129, 128, 134), (111, 126, 127, 136), (140, 142, 141, 139), (125, 150, 149, 124), (132, 145, 130, 113), (124, 149, 148, 137), (114, 131, 145, 132), (112, 146, 129, 133), (147, 163, 154, 142), (128, 162, 163, 147), (141, 153, 168, 151), (130, 143, 160, 146), (151, 168, 167, 150), (148, 152, 165, 126), (129, 161, 162, 128), (126, 165, 164, 127), (142, 154, 153, 141), (150, 167, 166, 149), (145, 159, 143, 130), (149, 166, 152, 148), (131, 144, 159, 145), (146, 160, 161, 129), (163, 180, 172, 154), (162, 156, 180, 163), (153, 183, 171, 168), (143, 177, 178, 160), (168, 171, 170, 167), (152, 169, 155, 165), (161, 179, 156, 162), (165, 155, 181, 164), (154, 172, 183, 153), (167, 170, 182, 166), (159, 157, 177, 143), (166, 182, 169, 152), (144, 158, 157, 159), (160, 178, 179, 161), (180, 174, 187, 172), (156, 175, 174, 180), (183, 186, 200, 171), (177, 195, 196, 178), (171, 200, 185, 170), (169, 199, 173, 155), (179, 197, 175, 156), (155, 173, 198, 181), (172, 187, 186, 183), (170, 185, 184, 182), (157, 176, 195, 177), (182, 184, 199, 169), (158, 194, 176, 157), (178, 196, 197, 179), (174, 209, 203, 187), (175, 190, 209, 174), (186, 212, 202, 200), (195, 208, 192, 196), (200, 202, 211, 185), (199, 201, 188, 173), (197, 191, 190, 175), (173, 188, 189, 198), (187, 203, 212, 186), (185, 211, 210, 184), (176, 193, 208, 195), (184, 210, 201, 199), (194, 207, 193, 176), (196, 192, 191, 197), (209, 205, 226, 203), (190, 221, 205, 209), (212, 225, 224, 202), (208, 219, 206, 192), (202, 224, 223, 211), (201, 213, 222, 188), (191, 220, 221, 190), (188, 222, 204, 189), (203, 226, 225, 212), (211, 223, 214, 210), (193, 218, 219, 208), (210, 214, 213, 201), (207, 217, 218, 193), (192, 206, 220, 191), (205, 215, 230, 226), (221, 237, 215, 205), (225, 241, 229, 224), (219, 216, 235, 206), (224, 229, 228, 223), (213, 240, 239, 222), (220, 236, 237, 221), (222, 239, 238, 204), (226, 230, 241, 225), (223, 228, 227, 214), (218, 234, 216, 219), (214, 227, 240, 213), (217, 233, 234, 218), (206, 235, 236, 220), (215, 253, 258, 230), (237, 252, 253, 215), (241, 257, 244, 229), (216, 251, 232, 235), (229, 244, 256, 228), (240, 242, 255, 239), (236, 231, 252, 237), (239, 255, 254, 238), (230, 258, 257, 241), (228, 256, 243, 227), (234, 250, 251, 216), (227, 243, 242, 240), (233, 249, 250, 234), (235, 232, 231, 236), (253, 266, 270, 258), (252, 247, 266, 253), (257, 269, 268, 244), (251, 264, 265, 232), (244, 268, 260, 256), (242, 259, 245, 255), (231, 248, 247, 252), (255, 245, 246, 254), (258, 270, 269, 257), (256, 260, 267, 243), (250, 263, 264, 251), (243, 267, 259, 242), (249, 262, 263, 250), (232, 265, 248, 231), (266, 285, 274, 270), (247, 284, 285, 266), (269, 273, 272, 268), (264, 282, 283, 265), (268, 272, 289, 260), (259, 271, 287, 245), (248, 261, 284, 247), (245, 287, 286, 246), (270, 274, 273, 269), (260, 289, 288, 267), (263, 281, 282, 264), (267, 288, 271, 259), (262, 280, 281, 263), (265, 283, 261, 248), (285, 298, 302, 274), (284, 277, 298, 285), (273, 301, 291, 272), (282, 279, 278, 283), (272, 291, 300, 289), (271, 290, 275, 287), (261, 297, 277, 284), (287, 275, 276, 286), (274, 302, 301, 273), (289, 300, 299, 288), (281, 296, 279, 282), (288, 299, 290, 271), (280, 295, 296, 281), (283, 278, 297, 261), (298, 316, 307, 302), (277, 315, 316, 298), (301, 306, 305, 291), (279, 313, 314, 278), (291, 305, 304, 300), (290, 318, 317, 275), (297, 293, 315, 277), (275, 317, 292, 276), (302, 307, 306, 301), (300, 304, 303, 299), (296, 312, 313, 279), (299, 303, 318, 290), (295, 294, 312, 296), (278, 314, 293, 297), (316, 332, 336, 307), (315, 310, 332, 316), (306, 335, 320, 305), (313, 329, 330, 314), (305, 320, 334, 304), (318, 319, 308, 317), (293, 331, 310, 315), (317, 308, 309, 292), (307, 336, 335, 306), (304, 334, 333, 303), (312, 328, 329, 313), (303, 333, 319, 318), (294, 311, 328, 312), (314, 330, 331, 293), (332, 322, 340, 336), (310, 323, 322, 332), (335, 350, 349, 320), (329, 325, 347, 330), (320, 349, 339, 334), (319, 337, 321, 308), (331, 324, 323, 310), (308, 321, 348, 309), (336, 340, 350, 335), (334, 339, 338, 333), (328, 326, 325, 329), (333, 338, 337, 319), (311, 327, 326, 328), (330, 347, 324, 331), (322, 343, 363, 340), (323, 344, 343, 322), (350, 362, 361, 349), (325, 358, 359, 347), (349, 361, 352, 339), (337, 351, 341, 321), (324, 345, 344, 323), (321, 341, 342, 348), (340, 363, 362, 350), (339, 352, 360, 338), (326, 346, 358, 325), (338, 360, 351, 337), (327, 357, 346, 326), (347, 359, 345, 324), (343, 376, 380, 363), (344, 375, 376, 343), (362, 379, 378, 361), (358, 354, 373, 359), (361, 378, 366, 352), (351, 364, 353, 341), (345, 374, 375, 344), (341, 353, 377, 342), (363, 380, 379, 362), (352, 366, 365, 360), (346, 355, 354, 358), (360, 365, 364, 351), (357, 356, 355, 346), (359, 373, 374, 345), (376, 368, 393, 380), (375, 389, 368, 376), (379, 392, 383, 378), (354, 370, 388, 373), (378, 383, 382, 366), (364, 391, 367, 353), (374, 369, 389, 375), (353, 367, 390, 377), (380, 393, 392, 379), (366, 382, 381, 365), (355, 371, 370, 354), (365, 381, 391, 364), (356, 372, 371, 355), (373, 388, 369, 374), (368, 405, 407, 393), (389, 404, 405, 368), (392, 398, 397, 383), (370, 386, 403, 388), (383, 397, 396, 382), (391, 394, 406, 367), (369, 385, 404, 389), (367, 406, 384, 390), (393, 407, 398, 392), (382, 396, 395, 381), (371, 387, 386, 370), (381, 395, 394, 391), (372, 402, 387, 371), (388, 403, 385, 369), (405, 400, 425, 407), (404, 419, 400, 405), (398, 424, 423, 397), (386, 416, 417, 403), (397, 423, 422, 396), (394, 408, 420, 406), (385, 418, 419, 404), (406, 420, 399, 384), (407, 425, 424, 398), (396, 422, 421, 395), (387, 415, 416, 386), (395, 421, 408, 394), (402, 401, 415, 387), (403, 417, 418, 385), (400, 431, 437, 425), (419, 410, 431, 400), (424, 426, 436, 423), (416, 413, 412, 417), (423, 436, 435, 422), (408, 433, 432, 420), (418, 411, 410, 419), (420, 432, 409, 399), (425, 437, 426, 424), (422, 435, 434, 421), (415, 430, 413, 416), (421, 434, 433, 408), (401, 414, 430, 415), (417, 412, 411, 418), (431, 451, 454, 437), (410, 450, 451, 431), (426, 453, 440, 436), (413, 448, 449, 412), (436, 440, 439, 435), (433, 438, 427, 432), (411, 429, 450, 410), (432, 427, 428, 409), (437, 454, 453, 426), (435, 439, 452, 434), (430, 447, 448, 413), (434, 452, 438, 433), (414, 446, 447, 430), (412, 449, 429, 411), (451, 465, 468, 454), (450, 443, 465, 451), (453, 457, 467, 440), (448, 463, 444, 449), (440, 467, 456, 439), (438, 455, 441, 427), (429, 464, 443, 450), (427, 441, 442, 428), (454, 468, 457, 453), (439, 456, 466, 452), (447, 462, 463, 448), (452, 466, 455, 438), (446, 445, 462, 447), (449, 444, 464, 429), (465, 482, 471, 468), (443, 481, 482, 465), (457, 485, 470, 467), (463, 461, 480, 444), (467, 470, 484, 456), (455, 483, 458, 441), (464, 460, 481, 443), (441, 458, 459, 442), (468, 471, 485, 457), (456, 484, 469, 466), (462, 479, 461, 463), (466, 469, 483, 455), (445, 478, 479, 462), (444, 480, 460, 464), (482, 493, 498, 471), (481, 473, 493, 482), (485, 497, 496, 470), (461, 476, 475, 480), (470, 496, 495, 484), (483, 486, 494, 458), (460, 474, 473, 481), (458, 494, 472, 459), (471, 498, 497, 485), (484, 495, 487, 469), (479, 492, 476, 461), (469, 487, 486, 483), (478, 477, 492, 479), (480, 475, 474, 460), (493, 509, 500, 498), (473, 508, 509, 493), (497, 513, 512, 496), (476, 505, 506, 475), (496, 512, 511, 495), (486, 510, 488, 494), (474, 507, 508, 473), (494, 488, 489, 472), (498, 500, 513, 497), (495, 511, 499, 487), (492, 490, 505, 476), (487, 499, 510, 486), (477, 491, 490, 492), (475, 506, 507, 474), (509, 528, 517, 500), (508, 527, 528, 509), (513, 516, 515, 512), (505, 503, 526, 506), (512, 515, 531, 511), (510, 530, 501, 488), (507, 502, 527, 508), (488, 501, 529, 489), (500, 517, 516, 513), (511, 531, 514, 499), (490, 525, 503, 505), (499, 514, 530, 510), (491, 504, 525, 490), (506, 526, 502, 507), (528, 520, 535, 517), (527, 521, 520, 528), (516, 534, 533, 515), (503, 523, 542, 526), (515, 533, 544, 531), (530, 543, 518, 501), (502, 522, 521, 527), (501, 518, 519, 529), (517, 535, 534, 516), (531, 544, 532, 514), (525, 524, 523, 503), (514, 532, 543, 530), (504, 541, 524, 525), (526, 542, 522, 502), (520, 557, 548, 535), (521, 556, 557, 520), (534, 560, 547, 533), (523, 555, 538, 542), (533, 547, 546, 544), (543, 559, 558, 518), (522, 537, 556, 521), (518, 558, 536, 519), (535, 548, 560, 534), (544, 546, 545, 532), (524, 539, 555, 523), (532, 545, 559, 543), (541, 540, 539, 524), (542, 538, 537, 522), (557, 566, 570, 548), (556, 550, 566, 557), (560, 563, 562, 547), (555, 552, 565, 538), (547, 562, 561, 546), (559, 568, 549, 558), (537, 551, 550, 556), (558, 549, 567, 536), (548, 570, 563, 560), (546, 561, 569, 545), (539, 553, 552, 555), (545, 569, 568, 559), (540, 554, 553, 539), (538, 565, 551, 537), (566, 584, 574, 570), (550, 583, 584, 566), (563, 588, 587, 562), (552, 581, 582, 565), (562, 587, 573, 561), (568, 571, 586, 549), (551, 564, 583, 550), (549, 586, 585, 567), (570, 574, 588, 563), (561, 573, 572, 569), (553, 580, 581, 552), (569, 572, 571, 568), (554, 579, 580, 553), (565, 582, 564, 551), (584, 602, 605, 574), (583, 576, 602, 584), (588, 592, 591, 587), (581, 600, 601, 582), (587, 591, 590, 573), (571, 589, 603, 586), (564, 577, 576, 583), (586, 603, 575, 585), (574, 605, 592, 588), (573, 590, 604, 572), (580, 599, 600, 581), (572, 604, 589, 571), (579, 578, 599, 580), (582, 601, 577, 564), (602, 593, 616, 605), (576, 613, 593, 602), (592, 610, 609, 591), (600, 596, 595, 601), (591, 609, 608, 590), (589, 606, 615, 603), (577, 594, 613, 576), (603, 615, 614, 575), (605, 616, 610, 592), (590, 608, 607, 604), (599, 597, 596, 600), (604, 607, 606, 589), (578, 598, 597, 599), (601, 595, 594, 577), (593, 630, 621, 616), (613, 629, 630, 593), (610, 620, 619, 609), (596, 626, 627, 595), (609, 619, 631, 608), (606, 617, 611, 615), (594, 628, 629, 613), (615, 611, 612, 614), (616, 621, 620, 610), (608, 631, 618, 607), (597, 625, 626, 596), (607, 618, 617, 606), (598, 624, 625, 597), (595, 627, 628, 594), (630, 644, 633, 621), (629, 643, 644, 630), (620, 648, 632, 619), (626, 640, 641, 627), (619, 632, 647, 631), (617, 645, 622, 611), (628, 642, 643, 629), (611, 622, 623, 612), (621, 633, 648, 620), (631, 647, 646, 618), (625, 639, 640, 626), (618, 646, 645, 617), (624, 638, 639, 625), (627, 641, 642, 628), (644, 658, 651, 633), (643, 657, 658, 644), (648, 662, 661, 632), (640, 636, 656, 641), (632, 661, 660, 647), (645, 649, 659, 622), (642, 635, 657, 643), (622, 659, 634, 623), (633, 651, 662, 648), (647, 660, 650, 646), (639, 637, 636, 640), (646, 650, 649, 645), (638, 655, 637, 639), (641, 656, 635, 642), (658, 673, 678, 651), (657, 672, 673, 658), (662, 677, 665, 661), (636, 670, 652, 656), (661, 665, 664, 660), (649, 663, 675, 659), (635, 671, 672, 657), (659, 675, 674, 634), (651, 678, 677, 662), (660, 664, 676, 650), (637, 653, 670, 636), (650, 676, 663, 649), (655, 654, 653, 637), (656, 652, 671, 635), (673, 690, 696, 678), (672, 667, 690, 673), (677, 695, 679, 665), (670, 688, 689, 652), (665, 679, 694, 664), (663, 692, 691, 675), (671, 668, 667, 672), (675, 691, 666, 674), (678, 696, 695, 677), (664, 694, 693, 676), (653, 687, 688, 670), (676, 693, 692, 663), (654, 669, 687, 653), (652, 689, 668, 671), (690, 681, 700, 696), (667, 682, 681, 690), (695, 711, 699, 679), (688, 708, 684, 689), (679, 699, 698, 694), (692, 697, 709, 691), (668, 683, 682, 667), (691, 709, 680, 666), (696, 700, 711, 695), (694, 698, 710, 693), (687, 685, 708, 688), (693, 710, 697, 692), (669, 686, 685, 687), (689, 684, 683, 668), (681, 702, 714, 700), (682, 703, 702, 681), (711, 725, 713, 699), (708, 706, 705, 684), (699, 713, 724, 698), (697, 723, 701, 709), (683, 704, 703, 682), (709, 701, 722, 680), (700, 714, 725, 711), (698, 724, 712, 710), (685, 707, 706, 708), (710, 712, 723, 697), (686, 721, 707, 685), (684, 705, 704, 683), (702, 716, 738, 714), (703, 717, 716, 702), (725, 728, 727, 713), (706, 720, 719, 705), (713, 727, 726, 724), (723, 736, 715, 701), (704, 718, 717, 703), (701, 715, 735, 722), (714, 738, 728, 725), (724, 726, 737, 712), (707, 734, 720, 706), (712, 737, 736, 723), (721, 733, 734, 707), (705, 719, 718, 704), (716, 729, 753, 738), (717, 747, 729, 716), (728, 752, 751, 727), (720, 731, 730, 719), (727, 751, 740, 726), (736, 750, 749, 715), (718, 746, 747, 717), (715, 749, 748, 735), (738, 753, 752, 728), (726, 740, 739, 737), (734, 745, 731, 720), (737, 739, 750, 736), (733, 732, 745, 734), (719, 730, 746, 718), (729, 765, 757, 753), (747, 764, 765, 729), (752, 756, 768, 751), (731, 763, 743, 730), (751, 768, 767, 740), (750, 754, 766, 749), (746, 742, 764, 747), (749, 766, 741, 748), (753, 757, 756, 752), (740, 767, 755, 739), (745, 744, 763, 731), (739, 755, 754, 750), (732, 762, 744, 745), (730, 743, 742, 746), (765, 759, 783, 757), (764, 778, 759, 765), (756, 782, 770, 768), (763, 777, 761, 743), (768, 770, 781, 767), (754, 780, 779, 766), (742, 760, 778, 764), (766, 779, 758, 741), (757, 783, 782, 756), (767, 781, 769, 755), (744, 776, 777, 763), (755, 769, 780, 754), (762, 775, 776, 744), (743, 761, 760, 742), (759, 793, 785, 783), (778, 772, 793, 759), (782, 784, 798, 770), (777, 774, 773, 761), (770, 798, 797, 781), (780, 795, 771, 779), (760, 792, 772, 778), (779, 771, 794, 758), (783, 785, 784, 782), (781, 797, 796, 769), (776, 791, 774, 777), (769, 796, 795, 780), (775, 790, 791, 776), (761, 773, 792, 760), (793, 809, 814, 785), (772, 787, 809, 793), (784, 800, 813, 798), (774, 789, 808, 773), (798, 813, 799, 797), (795, 811, 810, 771), (792, 788, 787, 772), (771, 810, 786, 794), (785, 814, 800, 784), (797, 799, 812, 796), (791, 807, 789, 774), (796, 812, 811, 795), (790, 806, 807, 791), (773, 808, 788, 792), (809, 802, 825, 814), (787, 821, 802, 809), (800, 817, 816, 813), (789, 804, 820, 808), (813, 816, 824, 799), (811, 815, 822, 810), (788, 803, 821, 787), (810, 822, 801, 786), (814, 825, 817, 800), (799, 824, 823, 812), (807, 819, 804, 789), (812, 823, 815, 811), (806, 805, 819, 807), (808, 820, 803, 788), (802, 818, 845, 825), (821, 840, 818, 802), (817, 828, 844, 816), (804, 837, 838, 820), (816, 844, 827, 824), (815, 843, 842, 822), (803, 839, 840, 821), (822, 842, 841, 801), (825, 845, 828, 817), (824, 827, 826, 823), (819, 836, 837, 804), (823, 826, 843, 815), (805, 835, 836, 819), (820, 838, 839, 803), (818, 831, 849, 845), (840, 832, 831, 818), (828, 848, 860, 844), (837, 857, 833, 838), (844, 860, 847, 827), (843, 859, 829, 842), (839, 858, 832, 840), (842, 829, 830, 841), (845, 849, 848, 828), (827, 847, 846, 826), (836, 856, 857, 837), (826, 846, 859, 843), (835, 834, 856, 836), (838, 833, 858, 839), (831, 852, 878, 849), (832, 876, 852, 831), (848, 877, 864, 860), (857, 855, 854, 833), (860, 864, 863, 847), (859, 861, 850, 829), (858, 853, 876, 832), (829, 850, 851, 830), (849, 878, 877, 848), (847, 863, 862, 846), (856, 875, 855, 857), (846, 862, 861, 859), (834, 874, 875, 856), (833, 854, 853, 858), (852, 867, 881, 878), (876, 868, 867, 852), (877, 889, 888, 864), (855, 871, 870, 854), (864, 888, 887, 863), (861, 879, 865, 850), (853, 869, 868, 876), (850, 865, 866, 851), (878, 881, 889, 877), (863, 887, 880, 862), (875, 872, 871, 855), (862, 880, 879, 861), (874, 873, 872, 875), (854, 870, 869, 853), (867, 883, 894, 881), (868, 901, 883, 867), (889, 893, 903, 888), (871, 885, 884, 870), (888, 903, 892, 887), (879, 890, 882, 865), (869, 900, 901, 868), (865, 882, 902, 866), (881, 894, 893, 889), (887, 892, 891, 880), (872, 886, 885, 871), (880, 891, 890, 879), (873, 899, 886, 872), (870, 884, 900, 869), (883, 914, 919, 894), (901, 913, 914, 883), (893, 918, 917, 903), (885, 911, 897, 884), (903, 917, 916, 892), (890, 904, 895, 882), (900, 912, 913, 901), (882, 895, 896, 902), (894, 919, 918, 893), (892, 916, 915, 891), (886, 910, 911, 885), (891, 915, 904, 890), (899, 898, 910, 886), (884, 897, 912, 900), (914, 906, 934, 919), (913, 930, 906, 914), (918, 922, 921, 917), (911, 929, 908, 897), (917, 921, 920, 916), (904, 932, 905, 895), (912, 907, 930, 913), (895, 905, 931, 896), (919, 934, 922, 918), (916, 920, 933, 915), (910, 928, 929, 911), (915, 933, 932, 904), (898, 909, 928, 910), (897, 908, 907, 912), (906, 924, 948, 934), (930, 945, 924, 906), (922, 938, 937, 921), (929, 925, 943, 908), (921, 937, 936, 920), (932, 935, 946, 905), (907, 944, 945, 930), (905, 946, 923, 931), (934, 948, 938, 922), (920, 936, 947, 933), (928, 926, 925, 929), (933, 947, 935, 932), (909, 927, 926, 928), (908, 943, 944, 907), (924, 960, 964, 948), (945, 941, 960, 924), (938, 963, 950, 937), (925, 958, 942, 943), (937, 950, 949, 936), (935, 961, 939, 946), (944, 959, 941, 945), (946, 939, 940, 923), (948, 964, 963, 938), (936, 949, 962, 947), (926, 957, 958, 925), (947, 962, 961, 935), (927, 956, 957, 926), (943, 942, 959, 944), (960, 977, 967, 964), (941, 953, 977, 960), (963, 966, 965, 950), (958, 975, 954, 942), (950, 965, 980, 949), (961, 978, 951, 939), (959, 976, 953, 941), (939, 951, 952, 940), (964, 967, 966, 963), (949, 980, 979, 962), (957, 955, 975, 958), (962, 979, 978, 961), (956, 974, 955, 957), (942, 954, 976, 959), (977, 969, 995, 967), (953, 970, 969, 977), (966, 983, 994, 965), (975, 990, 971, 954), (965, 994, 982, 980), (978, 981, 992, 951), (976, 991, 970, 953), (951, 992, 968, 952), (967, 995, 983, 966), (980, 982, 993, 979), (955, 972, 990, 975), (979, 993, 981, 978), (974, 973, 972, 955), (954, 971, 991, 976), (969, 985, 1012, 995), (970, 986, 985, 969), (983, 998, 1011, 994), (990, 988, 1008, 971), (994, 1011, 997, 982), (981, 996, 984, 992), (991, 987, 986, 970), (992, 984, 1009, 968), (995, 1012, 998, 983), (982, 997, 1010, 993), (972, 989, 988, 990), (993, 1010, 996, 981), (973, 1007, 989, 972), (971, 1008, 987, 991), (985, 1001, 1014, 1012), (986, 1002, 1001, 985), (998, 1025, 1024, 1011), (988, 1004, 1021, 1008), (1011, 1024, 1023, 997), (996, 1022, 999, 984), (987, 1003, 1002, 986), (984, 999, 1000, 1009), (1012, 1014, 1025, 998), (997, 1023, 1013, 1010), (989, 1005, 1004, 988), (1010, 1013, 1022, 996), (1007, 1006, 1005, 989), (1008, 1021, 1003, 987), (1001, 1017, 1030, 1014), (1002, 1038, 1017, 1001), (1025, 1029, 1028, 1024), (1004, 1036, 1037, 1021), (1024, 1028, 1027, 1023), (1022, 1026, 1015, 999), (1003, 1018, 1038, 1002), (999, 1015, 1016, 1000), (1014, 1030, 1029, 1025), (1023, 1027, 1039, 1013), (1005, 1019, 1036, 1004), (1013, 1039, 1026, 1022), (1006, 1020, 1019, 1005), (1021, 1037, 1018, 1003), (1017, 1031, 1042, 1030), (1038, 1032, 1031, 1017), (1029, 1052, 1051, 1028), (1036, 1046, 1033, 1037), (1028, 1051, 1050, 1027), (1026, 1040, 1049, 1015), (1018, 1047, 1032, 1038), (1015, 1049, 1048, 1016), (1030, 1042, 1052, 1029), (1027, 1050, 1041, 1039), (1019, 1034, 1046, 1036), (1039, 1041, 1040, 1026), (1020, 1035, 1034, 1019), (1037, 1033, 1047, 1018), (1031, 1043, 1056, 1042), (1032, 1065, 1043, 1031), (1052, 1069, 1055, 1051), (1046, 1064, 1045, 1033), (1051, 1055, 1068, 1050), (1040, 1053, 1067, 1049), (1047, 1044, 1065, 1032), (1049, 1067, 1066, 1048), (1042, 1056, 1069, 1052), (1050, 1068, 1054, 1041), (1034, 1063, 1064, 1046), (1041, 1054, 1053, 1040), (1035, 1062, 1063, 1034), (1033, 1045, 1044, 1047), (1043, 1057, 1074, 1056), (1065, 1081, 1057, 1043), (1069, 1084, 1073, 1055), (1064, 1059, 1058, 1045), (1055, 1073, 1072, 1068), (1053, 1070, 1083, 1067), (1044, 1080, 1081, 1065), (1067, 1083, 1082, 1066), (1056, 1074, 1084, 1069), (1068, 1072, 1071, 1054), (1063, 1060, 1059, 1064), (1054, 1071, 1070, 1053), (1062, 1061, 1060, 1063), (1045, 1058, 1080, 1044), (1057, 1075, 1086, 1074), (1081, 1090, 1075, 1057), (1084, 1096, 1095, 1073), (1059, 1078, 1077, 1058), (1073, 1095, 1094, 1072), (1070, 1093, 1092, 1083), (1080, 1076, 1090, 1081), (1083, 1092, 1091, 1082), (1074, 1086, 1096, 1084), (1072, 1094, 1085, 1071), (1060, 1079, 1078, 1059), (1071, 1085, 1093, 1070), (1061, 1089, 1079, 1060), (1058, 1077, 1076, 1080), (1075, 1108, 1112, 1086), (1090, 1107, 1108, 1075), (1096, 1111, 1099, 1095), (1078, 1104, 1105, 1077), (1095, 1099, 1098, 1094), (1093, 1097, 1087, 1092), (1076, 1106, 1107, 1090), (1092, 1087, 1109, 1091), (1086, 1112, 1111, 1096), (1094, 1098, 1110, 1085), (1079, 1088, 1104, 1078), (1085, 1110, 1097, 1093), (1089, 1103, 1088, 1079), (1077, 1105, 1106, 1076), (1108, 1100, 1129, 1112), (1107, 1124, 1100, 1108), (1111, 1128, 1115, 1099), (1104, 1122, 1123, 1105), (1099, 1115, 1114, 1098), (1097, 1113, 1126, 1087), (1106, 1101, 1124, 1107), (1087, 1126, 1125, 1109), (1112, 1129, 1128, 1111), (1098, 1114, 1127, 1110), (1088, 1102, 1122, 1104), (1110, 1127, 1113, 1097), (1103, 1121, 1102, 1088), (1105, 1123, 1101, 1106), (1100, 1116, 1145, 1129), (1124, 1117, 1116, 1100), (1128, 1132, 1144, 1115), (1122, 1120, 1119, 1123), (1115, 1144, 1131, 1114), (1113, 1143, 1142, 1126), (1101, 1118, 1117, 1124), (1126, 1142, 1141, 1125), (1129, 1145, 1132, 1128), (1114, 1131, 1130, 1127), (1102, 1140, 1120, 1122), (1127, 1130, 1143, 1113), (1121, 1139, 1140, 1102), (1123, 1119, 1118, 1101), (1116, 1135, 1149, 1145), (1117, 1158, 1135, 1116), (1132, 1148, 1147, 1144), (1120, 1157, 1137, 1119), (1144, 1147, 1160, 1131), (1143, 1159, 1133, 1142), (1118, 1136, 1158, 1117), (1142, 1133, 1134, 1141), (1145, 1149, 1148, 1132), (1131, 1160, 1146, 1130), (1140, 1138, 1157, 1120), (1130, 1146, 1159, 1143), (1139, 1156, 1138, 1140), (1119, 1137, 1136, 1118), (1135, 1151, 1172, 1149), (1158, 1152, 1151, 1135), (1148, 1163, 1162, 1147), (1157, 1154, 1168, 1137), (1147, 1162, 1161, 1160), (1159, 1170, 1150, 1133), (1136, 1153, 1152, 1158), (1133, 1150, 1169, 1134), (1149, 1172, 1163, 1148), (1160, 1161, 1171, 1146), (1138, 1155, 1154, 1157), (1146, 1171, 1170, 1159), (1156, 1167, 1155, 1138), (1137, 1168, 1153, 1136), (1151, 1185, 1190, 1172), (1152, 1184, 1185, 1151), (1163, 1174, 1189, 1162), (1154, 1182, 1183, 1168), (1162, 1189, 1188, 1161), (1170, 1173, 1164, 1150), (1153, 1165, 1184, 1152), (1150, 1164, 1186, 1169), (1172, 1190, 1174, 1163), (1161, 1188, 1187, 1171), (1155, 1166, 1182, 1154), (1171, 1187, 1173, 1170), (1167, 1181, 1166, 1155), (1168, 1183, 1165, 1153), (1185, 1175, 1193, 1190), (1184, 1200, 1175, 1185), (1174, 1205, 1204, 1189), (1182, 1178, 1177, 1183), (1189, 1204, 1192, 1188), (1173, 1191, 1202, 1164), (1165, 1176, 1200, 1184), (1164, 1202, 1201, 1186), (1190, 1193, 1205, 1174), (1188, 1192, 1203, 1187), (1166, 1179, 1178, 1182), (1187, 1203, 1191, 1173), (1181, 1180, 1179, 1166), (1183, 1177, 1176, 1165), (1175, 1217, 1211, 1193), (1200, 1195, 1217, 1175), (1205, 1210, 1209, 1204), (1178, 1197, 1216, 1177), (1204, 1209, 1208, 1192), (1191, 1206, 1194, 1202), (1176, 1196, 1195, 1200), (1202, 1194, 1218, 1201), (1193, 1211, 1210, 1205), (1192, 1208, 1207, 1203), (1179, 1198, 1197, 1178), (1203, 1207, 1206, 1191), (1180, 1199, 1198, 1179), (1177, 1216, 1196, 1176), (1217, 1230, 1222, 1211), (1195, 1214, 1230, 1217), (1210, 1232, 1221, 1209), (1197, 1228, 1229, 1216), (1209, 1221, 1231, 1208), (1206, 1219, 1212, 1194), (1196, 1215, 1214, 1195), (1194, 1212, 1213, 1218), (1211, 1222, 1232, 1210), (1208, 1231, 1220, 1207), (1198, 1227, 1228, 1197), (1207, 1220, 1219, 1206), (1199, 1226, 1227, 1198), (1216, 1229, 1215, 1196), (1230, 1245, 1236, 1222), (1214, 1223, 1245, 1230), (1232, 1249, 1248, 1221), (1228, 1242, 1243, 1229), (1221, 1248, 1235, 1231), (1219, 1233, 1247, 1212), (1215, 1244, 1223, 1214), (1212, 1247, 1246, 1213), (1222, 1236, 1249, 1232), (1231, 1235, 1234, 1220), (1227, 1224, 1242, 1228), (1220, 1234, 1233, 1219), (1226, 1225, 1224, 1227), (1229, 1243, 1244, 1215), (1245, 1238, 1262, 1236), (1223, 1239, 1238, 1245), (1249, 1261, 1260, 1248), (1242, 1241, 1240, 1243), (1248, 1260, 1252, 1235), (1233, 1250, 1237, 1247), (1244, 1258, 1239, 1223), (1247, 1237, 1259, 1246), (1236, 1262, 1261, 1249), (1235, 1252, 1251, 1234), (1224, 1257, 1241, 1242), (1234, 1251, 1250, 1233), (1225, 1256, 1257, 1224), (1243, 1240, 1258, 1244), (1238, 1273, 1278, 1262), (1239, 1254, 1273, 1238), (1261, 1264, 1277, 1260), (1241, 1271, 1255, 1240), (1260, 1277, 1276, 1252), (1250, 1275, 1274, 1237), (1258, 1272, 1254, 1239), (1237, 1274, 1253, 1259), (1262, 1278, 1264, 1261), (1252, 1276, 1263, 1251), (1257, 1270, 1271, 1241), (1251, 1263, 1275, 1250), (1256, 1269, 1270, 1257), (1240, 1255, 1272, 1258), (1273, 1291, 1294, 1278), (1254, 1266, 1291, 1273), (1264, 1282, 1281, 1277), (1271, 1290, 1268, 1255), (1277, 1281, 1280, 1276), (1275, 1293, 1265, 1274), (1272, 1267, 1266, 1254), (1274, 1265, 1292, 1253), (1278, 1294, 1282, 1264), (1276, 1280, 1279, 1263), (1270, 1289, 1290, 1271), (1263, 1279, 1293, 1275), (1269, 1288, 1289, 1270), (1255, 1268, 1267, 1272), (1291, 1283, 1298, 1294), (1266, 1284, 1283, 1291), (1282, 1310, 1297, 1281), (1290, 1286, 1306, 1268), (1281, 1297, 1296, 1280), (1293, 1309, 1308, 1265), (1267, 1285, 1284, 1266), (1265, 1308, 1307, 1292), (1294, 1298, 1310, 1282), (1280, 1296, 1295, 1279), (1289, 1287, 1286, 1290), (1279, 1295, 1309, 1293), (1288, 1305, 1287, 1289), (1268, 1306, 1285, 1267), (1283, 1300, 1313, 1298), (1284, 1301, 1300, 1283), (1310, 1322, 1312, 1297), (1286, 1318, 1303, 1306), (1297, 1312, 1321, 1296), (1309, 1320, 1319, 1308), (1285, 1302, 1301, 1284), (1308, 1319, 1299, 1307), (1298, 1313, 1322, 1310), (1296, 1321, 1311, 1295), (1287, 1304, 1318, 1286), (1295, 1311, 1320, 1309), (1305, 1317, 1304, 1287), (1306, 1303, 1302, 1285), (1300, 1335, 1339, 1313), (1301, 1334, 1335, 1300), (1322, 1326, 1338, 1312), (1318, 1315, 1314, 1303), (1312, 1338, 1325, 1321), (1320, 1323, 1337, 1319), (1302, 1333, 1334, 1301), (1319, 1337, 1336, 1299), (1313, 1339, 1326, 1322), (1321, 1325, 1324, 1311), (1304, 1332, 1315, 1318), (1311, 1324, 1323, 1320), (1317, 1316, 1332, 1304), (1303, 1314, 1333, 1302), (1335, 1352, 1356, 1339), (1334, 1328, 1352, 1335), (1326, 1355, 1342, 1338), (1315, 1351, 1330, 1314), (1338, 1342, 1341, 1325), (1323, 1354, 1353, 1337), (1333, 1329, 1328, 1334), (1337, 1353, 1327, 1336), (1339, 1356, 1355, 1326), (1325, 1341, 1340, 1324), (1332, 1331, 1351, 1315), (1324, 1340, 1354, 1323), (1316, 1350, 1331, 1332), (1314, 1330, 1329, 1333), (1352, 1345, 1370, 1356), (1328, 1346, 1345, 1352), (1355, 1369, 1368, 1342), (1351, 1348, 1366, 1330), (1342, 1368, 1358, 1341), (1354, 1367, 1343, 1353), (1329, 1347, 1346, 1328), (1353, 1343, 1344, 1327), (1356, 1370, 1369, 1355), (1341, 1358, 1357, 1340), (1331, 1365, 1348, 1351), (1340, 1357, 1367, 1354), (1350, 1349, 1365, 1331), (1330, 1366, 1347, 1329), (1345, 1378, 1381, 1370), (1346, 1361, 1378, 1345), (1369, 1380, 1379, 1368), (1348, 1364, 1363, 1366), (1368, 1379, 1373, 1358), (1367, 1371, 1359, 1343), (1347, 1362, 1361, 1346), (1343, 1359, 1360, 1344), (1370, 1381, 1380, 1369), (1358, 1373, 1372, 1357), (1365, 1377, 1364, 1348), (1357, 1372, 1371, 1367), (1349, 1376, 1377, 1365), (1366, 1363, 1362, 1347), (1378, 1392, 1398, 1381), (1361, 1391, 1392, 1378), (1380, 1383, 1397, 1379), (1364, 1375, 1374, 1363), (1379, 1397, 1396, 1373), (1371, 1382, 1394, 1359), (1362, 1390, 1391, 1361), (1359, 1394, 1393, 1360), (1381, 1398, 1383, 1380), (1373, 1396, 1395, 1372), (1377, 1389, 1375, 1364), (1372, 1395, 1382, 1371), (1376, 1388, 1389, 1377), (1363, 1374, 1390, 1362), (1392, 1384, 1401, 1398), (1391, 1385, 1384, 1392), (1383, 1410, 1400, 1397), (1375, 1386, 1404, 1374), (1397, 1400, 1409, 1396), (1382, 1399, 1407, 1394), (1390, 1405, 1385, 1391), (1394, 1407, 1406, 1393), (1398, 1401, 1410, 1383), (1396, 1409, 1408, 1395), (1389, 1387, 1386, 1375), (1395, 1408, 1399, 1382), (1388, 1403, 1387, 1389), (1374, 1404, 1405, 1390), (1384, 1423, 1413, 1401), (1385, 1422, 1423, 1384), (1410, 1428, 1412, 1400), (1386, 1402, 1420, 1404), (1400, 1412, 1427, 1409), (1399, 1411, 1425, 1407), (1405, 1421, 1422, 1385), (1407, 1425, 1424, 1406), (1401, 1413, 1428, 1410), (1409, 1427, 1426, 1408), (1387, 1419, 1402, 1386), (1408, 1426, 1411, 1399), (1403, 1418, 1419, 1387), (1404, 1420, 1421, 1405), (1423, 1415, 1432, 1413), (1422, 1443, 1415, 1423), (1428, 1446, 1445, 1412), (1402, 1442, 1417, 1420), (1412, 1445, 1431, 1427), (1411, 1429, 1444, 1425), (1421, 1416, 1443, 1422), (1425, 1444, 1414, 1424), (1413, 1432, 1446, 1428), (1427, 1431, 1430, 1426), (1419, 1441, 1442, 1402), (1426, 1430, 1429, 1411), (1418, 1440, 1441, 1419), (1420, 1417, 1416, 1421), (1415, 1434, 1450, 1432), (1443, 1457, 1434, 1415), (1446, 1460, 1459, 1445), (1442, 1437, 1436, 1417), (1445, 1459, 1449, 1431), (1429, 1447, 1458, 1444), (1416, 1435, 1457, 1443), (1444, 1458, 1433, 1414), (1432, 1450, 1460, 1446), (1431, 1449, 1448, 1430), (1441, 1438, 1437, 1442), (1430, 1448, 1447, 1429), (1440, 1439, 1438, 1441), (1417, 1436, 1435, 1416), (1434, 1453, 1464, 1450), (1457, 1467, 1453, 1434), (1460, 1463, 1462, 1459), (1437, 1455, 1454, 1436), (1459, 1462, 1469, 1449), (1447, 1468, 1451, 1458), (1435, 1466, 1467, 1457), (1458, 1451, 1452, 1433), (1450, 1464, 1463, 1460), (1449, 1469, 1461, 1448), (1438, 1465, 1455, 1437), (1448, 1461, 1468, 1447), (1439, 1456, 1465, 1438), (1436, 1454, 1466, 1435), (1453, 10, 18, 1464), (1467, 9, 10, 1453), (1463, 17, 16, 1462), (1455, 6, 7, 1454), (1462, 16, 15, 1469), (1468, 13, 12, 1451), (1466, 8, 9, 1467), (1451, 12, 11, 1452), (1464, 18, 17, 1463), (1469, 15, 14, 1461), (1465, 5, 6, 1455), (1461, 14, 13, 1468), (1456, 4, 5, 1465), (1454, 7, 8, 1466), (11, 30, 22), (3, 4, 1456, 1439, 1440, 1418, 1403, 1388, 1376, 1349, 1350, 1316, 1317, 1305, 1288, 1269, 1256, 1225, 1226, 1199, 1180, 1181, 1167, 1156, 1139, 1121, 1103, 1089, 1061, 1062, 1035, 1020, 1006, 1007, 973, 974, 956, 927, 909, 898, 899, 873, 874, 834, 835, 805, 806, 790, 775, 762, 732, 733, 721, 686, 669, 654, 655, 638, 624, 598, 578, 579, 554, 540, 541, 504, 491, 477, 478, 445, 446, 414, 401, 402, 372, 356, 357, 327, 311, 294, 295, 280, 262, 249, 233, 217, 207, 194, 158, 144, 131, 114, 115, 97, 85, 71, 60, 44), (88, 83, 119, 136, 127, 164, 181, 198, 189, 204, 238, 254, 246, 286, 276, 292, 309, 348, 342, 377, 390, 384, 399, 409, 428, 442, 459, 472, 489, 529, 519, 536, 567, 585, 575, 614, 612, 623, 634, 674, 666, 680, 722, 735, 748, 741, 758, 794, 786, 801, 841, 830, 851, 866, 902, 896, 931, 923, 940, 952, 968, 1009, 1000, 1016, 1048, 1066, 1082, 1091, 1109, 1125, 1141, 1134, 1169, 1186, 1201, 1218, 1213, 1246, 1259, 1253, 1292, 1307, 1299, 1336, 1327, 1344, 1360, 1393, 1406, 1424, 1414, 1433, 1452, 11, 22, 40, 55)])
me_cube_001.use_remesh_preserve_volume = False
me_cube_001.use_remesh_preserve_attributes = False
me_cube_001.use_mirror_vertex_groups = False
me_cube_001.update()

# ---- objects
ob_lamp = bpy.data.objects.new('Lamp', light_lamp)
ob_camera = bpy.data.objects.new('Camera', cam_camera)
ob_cube = bpy.data.objects.new('Cube', me_cube_001)

# ---- transforms, parenting, visibility, modifiers, constraints
ob_lamp.location = (4.076, 1.005, 5.904)
ob_lamp.rotation_euler = (0.6503, 0.05522, 1.866)
ob_lamp.lock_rotations_4d = False
ob_lamp.empty_display_type = 'ARROWS'
ob_lamp.color = (0.0, 0.0, 0.0, 0.0)
ob_lamp.lineart.crease_threshold = 0.0
ob_camera.location = (7.481, -5.389, 5.344)
ob_camera.rotation_euler = (1.109, 0.0, 0.8149)
ob_camera.lock_rotations_4d = False
ob_camera.empty_display_type = 'ARROWS'
ob_camera.color = (0.0, 0.0, 0.0, 0.0)
ob_camera.display_type = 'WIRE'
ob_camera.lineart.crease_threshold = 0.0
ob_cube.location = (-0.3378, 0.2659, -0.3918)
ob_cube.lineart.crease_threshold = 0.0

# ---- collection membership
col_collection_1.objects.link(ob_lamp)
col_collection_1.objects.link(ob_camera)
col_collection_1.objects.link(ob_cube)

# ---- scene / render settings (as saved in the file)
scene.camera = ob_camera
scene.frame_start = 1; scene.frame_end = 250; scene.frame_set(1)
scene.render.engine = 'BLENDER_EEVEE_NEXT'
scene.render.resolution_percentage = 50
scene.render.dither_intensity = 0.0
scene.cycles.use_denoising = False
scene.cycles.samples = 128
scene.cycles.sampling_pattern = 'TABULATED_SOBOL'
scene.cycles.light_sampling_threshold = 0.0
scene.cycles.use_adaptive_sampling = False
scene.cycles.use_light_tree = False
scene.cycles.blur_glossy = 0.0
scene.cycles.sample_clamp_indirect = 0.0
scene.view_settings.view_transform = 'Standard'
bpy.context.view_layer.update()
